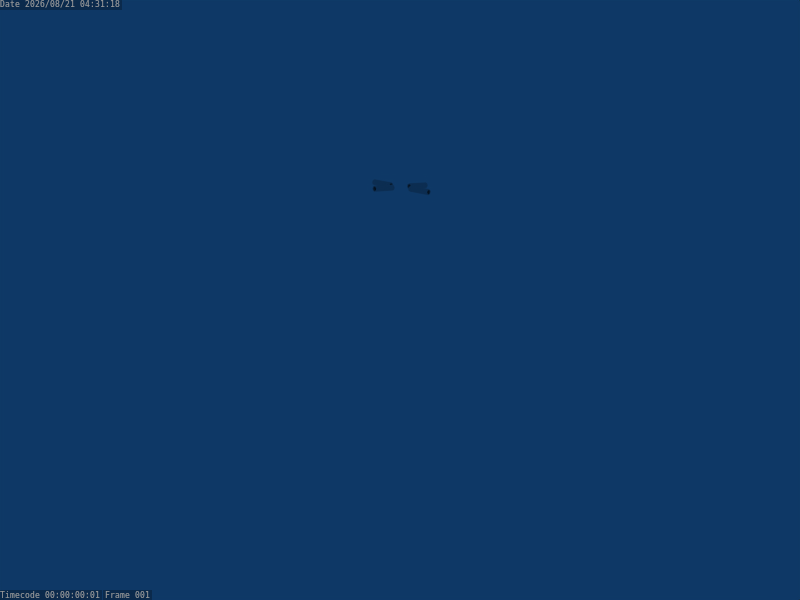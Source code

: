 # Source: fountain_007.blend  (saved by Blender 2.49.2; exported with 4.5.12 LTS)
import bpy
from mathutils import Matrix  # noqa: F401  (used for matrix-valued properties, if any)

bpy.ops.wm.read_factory_settings(use_empty=True)
scene = bpy.context.scene
scene.name = 'Scene'

# ---- collections
col_collection_1 = bpy.data.collections.new('Collection 1'); scene.collection.children.link(col_collection_1)
col_collection_1.hide_render = True
col_collection_1.hide_viewport = True
col_collection_2 = bpy.data.collections.new('Collection 2'); scene.collection.children.link(col_collection_2)
col_collection_3 = bpy.data.collections.new('Collection 3'); scene.collection.children.link(col_collection_3)
col_collection_3.hide_render = True
col_collection_3.hide_viewport = True
col_collection_4 = bpy.data.collections.new('Collection 4'); scene.collection.children.link(col_collection_4)
col_collection_4.hide_render = True
col_collection_4.hide_viewport = True
col_collection_5 = bpy.data.collections.new('Collection 5'); scene.collection.children.link(col_collection_5)
col_collection_5.hide_render = True
col_collection_5.hide_viewport = True
col_collection_11 = bpy.data.collections.new('Collection 11'); scene.collection.children.link(col_collection_11)
col_collection_11.hide_render = True
col_collection_11.hide_viewport = True

# ---- materials (node trees are filled in below, after node groups)
mat_material_001 = bpy.data.materials.new('Material.001')
mat_material_001.alpha_threshold = 0.0
mat_material_001.roughness = 0.5
mat_material_001.specular_intensity = 1.0
mat_material_001.line_color = (0.0, 0.0, 0.0, 1.0)
mat_material_004 = bpy.data.materials.new('Material.004')
mat_material_004.alpha_threshold = 0.0
mat_material_004.roughness = 0.5
mat_material_004.line_color = (0.0, 0.0, 0.0, 1.0)
mat_material = bpy.data.materials.new('Material')
mat_material.alpha_threshold = 0.0
mat_material.roughness = 0.5
mat_material.specular_intensity = 1.0
mat_material.line_color = (0.0, 0.0, 0.0, 1.0)
mat_material_003 = bpy.data.materials.new('Material.003')
mat_material_003.alpha_threshold = 0.0
mat_material_003.roughness = 0.5
mat_material_003.line_color = (0.0, 0.0, 0.0, 1.0)
mat_material_002 = bpy.data.materials.new('Material.002')
mat_material_002.alpha_threshold = 0.0
mat_material_002.roughness = 0.5
mat_material_002.specular_intensity = 1.0
mat_material_002.line_color = (0.0, 0.0, 0.0, 1.0)

# ---- material node trees

# ---- world
world_world = bpy.data.worlds.new('World'); scene.world = world_world
world_world.color = (0.05656, 0.2208, 0.4)
world_world.use_sun_shadow = False
world_world.sun_shadow_jitter_overblur = 0.0
world_world.cycles.sampling_method = 'MANUAL'
world_world.cycles.sample_map_resolution = 256

# ---- cameras
cam_camera = bpy.data.cameras.new('Camera')
cam_camera.passepartout_alpha = 0.2
cam_camera.clip_end = 100.0
cam_camera.lens = 35.0
cam_camera.ortho_scale = 7.314
cam_camera.show_safe_areas = True
cam_camera.dof.focus_distance = 0.0
cam_camera.dof.aperture_fstop = 128.0

# ---- lights
light_spot_001 = bpy.data.lights.new('Spot.001', 'SPOT')
light_spot_001.color = (0.9176, 0.9176, 0.6824)
light_spot_001.transmission_factor = 0.0
light_spot_001.cutoff_distance = 30.0
light_spot_001.use_shadow = False
light_spot_001.energy = 300.0
light_spot_001.shadow_buffer_clip_start = 1.001
light_spot_001.shadow_soft_size = 1.0
light_spot_001.shadow_maximum_resolution = 0.006
light_spot_001.use_absolute_resolution = True
light_spot_001.cycles.use_multiple_importance_sampling = False
light_spot = bpy.data.lights.new('Spot', 'SPOT')
light_spot.color = (0.9176, 0.9176, 0.6824)
light_spot.transmission_factor = 0.0
light_spot.cutoff_distance = 30.0
light_spot.energy = 125.0
light_spot.shadow_buffer_clip_start = 1.001
light_spot.shadow_soft_size = 1.0
light_spot.shadow_maximum_resolution = 0.006
light_spot.use_absolute_resolution = True
light_spot.spot_size = 0.8727
light_spot.cycles.use_multiple_importance_sampling = False

# ---- meshes
me_basin = bpy.data.meshes.new('basin')
me_basin.from_pydata([(-0.0004793, 2.234, 1.752), (-2.234, 4.953e-08, 1.752), (1.579, -1.579, 1.752), (1.579, 1.579, 1.752), (-0.0004788, -2.302, 1.828), (1.627, -1.628, 1.828), (2.302, -7.788e-08, 1.828), (-2.397, 5.133e-08, 1.828), (-0.0004789, -2.396, 1.828), (2.396, -8.2e-08, 1.828), (-0.0004789, -2.47, 1.752), (-0.0004789, -2.52, 1.651), (2.52, -8.754e-08, 1.651), (1.781, 1.782, 1.651), (-0.0004789, -2.52, 0.6313), (2.52, -8.754e-08, 0.6313), (-0.0004788, -2.189, 1.651), (-1.549, -1.548, 1.651), (-2.19, 4.92e-08, 1.651), (-1.549, 1.548, 1.651), (2.189, -7.26e-08, 1.651), (-1.549, -1.548, 0.6987), (-0.0004788, -2.189, 0.6987), (-2.19, 4.92e-08, 0.6987), (-0.0004793, 2.189, 0.6987), (1.548, 1.548, 0.6987), (-1.549, 1.548, 0.6987), (1.548, -1.548, 0.6987), (2.189, -7.26e-08, 0.6987), (-1.58, -1.579, 1.752), (-0.0004788, -2.234, 1.752), (-1.58, 1.579, 1.752), (2.233, -7.475e-08, 1.752), (-1.628, -1.628, 1.828), (-0.0004793, 2.302, 1.828), (-1.628, 1.628, 1.828), (-2.303, 5.02e-08, 1.828), (1.627, 1.628, 1.828), (-1.695, -1.695, 1.828), (-0.0004794, 2.396, 1.828), (-1.695, 1.695, 1.828), (1.694, 1.695, 1.828), (-1.747, -1.746, 1.752), (-0.0004794, 2.47, 1.752), (-1.747, 1.746, 1.752), (-2.47, 5.237e-08, 1.752), (1.746, -1.746, 1.752), (1.746, 1.746, 1.752), (2.469, -8.504e-08, 1.752), (-1.782, -1.782, 1.651), (-0.0004794, 2.52, 1.651), (-1.782, 1.782, 1.651), (-2.52, 5.267e-08, 1.651), (-0.0004794, 2.52, 0.6313), (1.781, 1.782, 0.6313), (-1.782, 1.782, 0.6313), (-2.52, 5.267e-08, 0.6313), (-1.782, -1.782, 0.6313), (1.781, -1.782, 0.6313), (1.548, 1.548, 1.651), (-0.0004793, 2.189, 1.651), (1.603, 1.604, 0.6313), (-0.0004793, 2.268, 0.6313), (-1.604, 1.604, 0.6313), (-2.268, 5.567e-08, 0.6313), (-1.604, -1.604, 0.6313), (2.268, -7.051e-08, 0.6313), (1.603, -1.604, 0.6313), (-0.0004789, -2.268, 0.6313), (1.603, 1.604, 0.3793), (-0.0004793, 2.268, 0.3793), (-1.604, 1.604, 0.3793), (-2.268, 5.567e-08, 0.3793), (-1.604, -1.604, 0.3793), (2.268, -7.051e-08, 0.3793), (1.603, -1.604, 0.3793), (-0.0004789, -2.268, 0.3793), (-0.03986, -8.465e-09, 0.665), (1.694, -1.695, 1.828), (1.548, -1.548, 1.651), (1.781, -1.782, 1.651)], [], [(53, 50, 13, 54), (53, 55, 51, 50), (55, 56, 52, 51), (56, 57, 49, 52), (57, 14, 11, 49), (14, 58, 80, 11), (58, 15, 12, 80), (54, 13, 12, 15), (17, 16, 22, 21), (18, 17, 21, 23), (60, 24, 25, 59), (60, 19, 26, 24), (19, 18, 23, 26), (16, 79, 27, 22), (79, 20, 28, 27), (59, 25, 28, 20), (54, 61, 62, 53), (55, 53, 62, 63), (56, 55, 63, 64), (57, 56, 64, 65), (15, 66, 61, 54), (15, 58, 67, 66), (58, 14, 68, 67), (14, 57, 65, 68), (61, 69, 70, 62), (63, 62, 70, 71), (64, 63, 71, 72), (65, 64, 72, 73), (66, 74, 69, 61), (66, 67, 75, 74), (67, 68, 76, 75), (68, 65, 73, 76), (24, 26, 77), (24, 77, 25), (25, 77, 28), (27, 28, 77), (22, 27, 77), (21, 22, 77), (23, 77, 26), (21, 77, 23), (34, 39, 40, 35), (0, 34, 35, 31), (34, 37, 41, 39), (0, 3, 37, 34), (8, 10, 46, 78), (8, 38, 42, 10), (7, 45, 42, 38), (7, 40, 44, 45), (39, 43, 44, 40), (39, 41, 47, 43), (9, 48, 47, 41), (9, 78, 46, 48), (4, 33, 38, 8), (7, 38, 33, 36), (35, 40, 7, 36), (6, 9, 41, 37), (6, 5, 78, 9), (4, 8, 78, 5), (3, 32, 6, 37), (6, 32, 2, 5), (4, 5, 2, 30), (4, 30, 29, 33), (1, 36, 33, 29), (35, 36, 1, 31), (10, 11, 80, 46), (12, 48, 46, 80), (12, 13, 47, 48), (13, 50, 43, 47), (43, 50, 51, 44), (44, 51, 52, 45), (42, 45, 52, 49), (11, 10, 42, 49), (16, 30, 2, 79), (16, 17, 29, 30), (1, 29, 17, 18), (1, 18, 19, 31), (0, 31, 19, 60), (0, 60, 59, 3), (3, 59, 20, 32), (20, 79, 2, 32)])
_uv = me_basin.uv_layers.new(name='UVTex_basin')
_uv.uv.foreach_set('vector', [0.7472, 0.7304, 0.7472, 0.665, 0.8708, 0.665, 0.8708, 0.7304, 0.7472, 0.7304, 0.6236, 0.7304, 0.6236, 0.665, 0.7472, 0.665, 0.6236, 0.7304, 0.5, 0.7304, 0.5, 0.665, 0.6236, 0.665, 0.5, 0.7304, 0.3764, 0.7304, 0.3764, 0.665, 0.5, 0.665, 0.3764, 0.7304, 0.2528, 0.7304, 0.2528, 0.665, 0.3764, 0.665, 0.2528, 0.7304, 0.1292, 0.7304, 0.1292, 0.665, 0.2528, 0.665, 0.1292, 0.7304, 0.005588, 0.7304, 0.005588, 0.665, 0.1292, 0.665, 0.8708, 0.7304, 0.8708, 0.665, 0.9944, 0.665, 0.9944, 0.7304, 0.3668, 0.8231, 0.2595, 0.8231, 0.2595, 0.762, 0.3668, 0.762, 0.4742, 0.8231, 0.3668, 0.8231, 0.3668, 0.762, 0.4742, 0.762, 0.689, 0.8231, 0.689, 0.762, 0.7964, 0.762, 0.7964, 0.8231, 0.689, 0.8231, 0.5816, 0.8231, 0.5816, 0.762, 0.689, 0.762, 0.5816, 0.8231, 0.4742, 0.8231, 0.4742, 0.762, 0.5816, 0.762, 0.2595, 0.8231, 0.1521, 0.8231, 0.1521, 0.7621, 0.2595, 0.762, 0.1521, 0.8231, 0.04471, 0.8231, 0.0447, 0.7621, 0.1521, 0.7621, 0.7964, 0.8231, 0.7964, 0.762, 0.9037, 0.762, 0.9037, 0.8231, 0.1158, 0.0665, 0.1284, 0.08126, 0.0447, 0.1896, 0.02855, 0.1825, 0.0, 0.3153, 0.02855, 0.1825, 0.0447, 0.1896, 0.01707, 0.3147, 0.03169, 0.4479, 0.0, 0.3153, 0.01707, 0.3147, 0.04649, 0.4405, 0.1231, 0.5624, 0.03169, 0.4479, 0.04649, 0.4405, 0.1354, 0.5472, 0.2487, 0.0, 0.2501, 0.02004, 0.1284, 0.08126, 0.1158, 0.0665, 0.6031, 0.5613, 0.4509, 0.6352, 0.4457, 0.6141, 0.5879, 0.5476, 0.4509, 0.6352, 0.2733, 0.6352, 0.2782, 0.6128, 0.4457, 0.6141, 0.2733, 0.6352, 0.1231, 0.5624, 0.1354, 0.5472, 0.2782, 0.6128, 0.1284, 0.08126, 0.1409, 0.09683, 0.05999, 0.1969, 0.0447, 0.1896, 0.01707, 0.3147, 0.0447, 0.1896, 0.05999, 0.1969, 0.03469, 0.3146, 0.04649, 0.4405, 0.01707, 0.3147, 0.03469, 0.3146, 0.06292, 0.4322, 0.1354, 0.5472, 0.04649, 0.4405, 0.06292, 0.4322, 0.1475, 0.531, 0.2501, 0.02004, 0.2588, 0.03716, 0.1409, 0.09683, 0.1284, 0.08126, 0.5879, 0.5476, 0.4457, 0.6141, 0.4406, 0.591, 0.5787, 0.5275, 0.4457, 0.6141, 0.2782, 0.6128, 0.2829, 0.5911, 0.4406, 0.591, 0.2782, 0.6128, 0.1354, 0.5472, 0.1475, 0.531, 0.2829, 0.5911, 0.2034, 0.5253, 0.0872, 0.4091, 0.2821, 0.3255, 0.2034, 0.5253, 0.2821, 0.3255, 0.3677, 0.5254, 0.3677, 0.5254, 0.2821, 0.3255, 0.484, 0.4092, 0.484, 0.2447, 0.484, 0.4091, 0.2821, 0.3255, 0.3678, 0.1285, 0.484, 0.2447, 0.2821, 0.3255, 0.2034, 0.1285, 0.3678, 0.1285, 0.2821, 0.3255, 0.08723, 0.2447, 0.2821, 0.3255, 0.0872, 0.4091, 0.2034, 0.1285, 0.2821, 0.3255, 0.08723, 0.2447, 0.9376, 0.4587, 0.9462, 0.4793, 0.7853, 0.4797, 0.7871, 0.4597, 0.9323, 0.4394, 0.9376, 0.4587, 0.7871, 0.4597, 0.7882, 0.4405, 0.8012, 0.3315, 0.9639, 0.3302, 0.9714, 0.3532, 0.7966, 0.3539, 0.8046, 0.3105, 0.9598, 0.3089, 0.9639, 0.3302, 0.8012, 0.3315, 0.2205, 0.9198, 0.2139, 0.896, 0.3983, 0.8959, 0.3969, 0.9193, 0.5707, 0.9106, 0.4186, 0.9111, 0.4145, 0.8901, 0.5742, 0.89, 0.977, 0.2236, 0.9836, 0.2472, 0.8, 0.2475, 0.8014, 0.2242, 0.9242, 0.9054, 0.7735, 0.9058, 0.7694, 0.8851, 0.9276, 0.885, 0.9462, 0.4793, 0.9522, 0.501, 0.784, 0.5011, 0.7853, 0.4797, 0.7966, 0.3539, 0.9714, 0.3532, 0.9762, 0.3773, 0.7926, 0.3775, 0.02205, 0.9218, 0.01548, 0.8981, 0.1991, 0.8979, 0.1977, 0.9212, 0.7488, 0.911, 0.5981, 0.9115, 0.594, 0.8907, 0.7523, 0.8906, 0.5667, 0.9301, 0.4251, 0.9311, 0.4186, 0.9111, 0.5707, 0.9106, 0.977, 0.2236, 0.8014, 0.2242, 0.806, 0.2017, 0.9695, 0.2004, 0.7816, 0.9251, 0.7735, 0.9058, 0.9242, 0.9054, 0.9225, 0.9242, 0.03144, 0.9443, 0.02205, 0.9218, 0.1977, 0.9212, 0.1957, 0.9431, 0.7448, 0.9303, 0.6045, 0.9314, 0.5981, 0.9115, 0.7488, 0.911, 0.2299, 0.9424, 0.2205, 0.9198, 0.3969, 0.9193, 0.3949, 0.9413, 0.1946, 0.964, 0.0372, 0.9654, 0.03144, 0.9443, 0.1957, 0.9431, 0.7448, 0.9303, 0.7439, 0.9482, 0.6094, 0.9494, 0.6045, 0.9314, 0.2299, 0.9424, 0.3949, 0.9413, 0.3938, 0.9623, 0.2357, 0.9636, 0.5667, 0.9301, 0.5637, 0.9483, 0.4287, 0.9496, 0.4251, 0.9311, 0.9638, 0.1794, 0.9695, 0.2004, 0.806, 0.2017, 0.8071, 0.1808, 0.7816, 0.9251, 0.9225, 0.9242, 0.9195, 0.9423, 0.7852, 0.9435, 0.2139, 0.896, 0.2097, 0.8715, 0.3989, 0.8715, 0.3983, 0.8959, 0.7528, 0.8697, 0.7523, 0.8906, 0.594, 0.8907, 0.5903, 0.8697, 0.01304, 0.8734, 0.2022, 0.8734, 0.1991, 0.8979, 0.01548, 0.8981, 0.9786, 0.402, 0.7894, 0.402, 0.7926, 0.3775, 0.9762, 0.3773, 0.9522, 0.501, 0.956, 0.5233, 0.7835, 0.5233, 0.784, 0.5011, 0.7694, 0.8851, 0.7658, 0.8641, 0.9281, 0.8641, 0.9276, 0.885, 0.8, 0.2475, 0.9836, 0.2472, 0.9861, 0.272, 0.7969, 0.272, 0.5747, 0.8689, 0.5742, 0.89, 0.4145, 0.8901, 0.4108, 0.8689, 0.2391, 0.984, 0.2357, 0.9636, 0.3938, 0.9623, 0.3934, 0.9827, 0.5617, 0.9658, 0.4305, 0.9672, 0.4287, 0.9496, 0.5637, 0.9483, 0.9638, 0.1794, 0.8071, 0.1808, 0.8095, 0.1605, 0.9618, 0.159, 0.9195, 0.9423, 0.9175, 0.9597, 0.7869, 0.9611, 0.7852, 0.9435, 0.9323, 0.4394, 0.7882, 0.4405, 0.7904, 0.4218, 0.9305, 0.4206, 0.8046, 0.3105, 0.8049, 0.2905, 0.9564, 0.2888, 0.9598, 0.3089, 0.1946, 0.964, 0.1922, 0.9845, 0.0392, 0.9859, 0.0372, 0.9654, 0.7418, 0.9656, 0.6112, 0.9669, 0.6094, 0.9494, 0.7439, 0.9482])
me_basin.materials.append(mat_material_001)
me_basin.use_remesh_preserve_volume = False
me_basin.use_remesh_preserve_attributes = False
me_basin.use_mirror_vertex_groups = False
me_basin.update()
me_pipes = bpy.data.meshes.new('pipes')
me_pipes.from_pydata([(1.728, 0.2149, 1.189), (1.718, 0.2401, 1.178), (1.709, 0.2652, 1.189), (1.705, 0.2756, 1.216), (1.709, 0.2652, 1.242), (1.718, 0.2401, 1.254), (1.728, 0.2149, 1.242), (1.731, 0.2045, 1.216), (1.427, 0.1033, 1.189), (1.418, 0.1285, 1.178), (1.408, 0.1536, 1.189), (1.405, 0.1641, 1.216), (1.408, 0.1536, 1.242), (1.418, 0.1285, 1.254), (1.427, 0.1033, 1.242), (1.431, 0.09287, 1.216), (1.725, 0.2221, 1.196), (1.424, 0.1105, 1.196), (1.418, 0.1285, 1.188), (1.718, 0.2401, 1.188), (1.411, 0.1465, 1.196), (1.712, 0.258, 1.196), (1.408, 0.1539, 1.216), (1.709, 0.2655, 1.216), (1.411, 0.1465, 1.235), (1.712, 0.258, 1.235), (1.418, 0.1285, 1.243), (1.718, 0.2401, 1.243), (1.424, 0.1105, 1.235), (1.725, 0.2221, 1.235), (1.427, 0.103, 1.216), (1.728, 0.2146, 1.216), (2.335, 0.4566, 1.216), (2.034, 0.345, 1.216), (2.332, 0.4641, 1.235), (2.031, 0.3525, 1.235), (2.325, 0.482, 1.243), (2.025, 0.3705, 1.243), (2.318, 0.5, 1.235), (2.018, 0.3885, 1.235), (2.316, 0.5075, 1.216), (2.015, 0.3959, 1.216), (2.318, 0.5, 1.196), (2.018, 0.3885, 1.196), (2.325, 0.482, 1.188), (2.025, 0.3705, 1.188), (2.031, 0.3525, 1.196), (2.332, 0.4641, 1.196), (2.038, 0.3349, 1.216), (2.034, 0.3453, 1.242), (2.025, 0.3705, 1.254), (2.015, 0.3956, 1.242), (2.011, 0.4061, 1.216), (2.015, 0.3956, 1.189), (2.025, 0.3705, 1.178), (2.034, 0.3453, 1.189), (2.338, 0.4465, 1.216), (2.334, 0.4569, 1.242), (2.325, 0.482, 1.254), (2.316, 0.5072, 1.242), (2.312, 0.5176, 1.216), (2.316, 0.5072, 1.189), (2.325, 0.482, 1.178), (2.334, 0.4569, 1.189), (1.711, 0.7744, 1.189), (1.686, 0.765, 1.178), (1.661, 0.7557, 1.189), (1.65, 0.7518, 1.216), (1.661, 0.7557, 1.242), (1.686, 0.765, 1.254), (1.711, 0.7744, 1.242), (1.721, 0.7782, 1.216), (1.823, 0.4738, 1.189), (1.797, 0.4645, 1.178), (1.772, 0.4551, 1.189), (1.762, 0.4513, 1.216), (1.772, 0.4551, 1.242), (1.797, 0.4645, 1.254), (1.823, 0.4738, 1.242), (1.833, 0.4777, 1.216), (1.704, 0.7717, 1.196), (1.815, 0.4712, 1.196), (1.797, 0.4645, 1.188), (1.686, 0.765, 1.188), (1.779, 0.4578, 1.196), (1.668, 0.7583, 1.196), (1.772, 0.455, 1.216), (1.66, 0.7556, 1.216), (1.779, 0.4578, 1.235), (1.668, 0.7583, 1.235), (1.797, 0.4645, 1.243), (1.686, 0.765, 1.243), (1.815, 0.4712, 1.235), (1.704, 0.7717, 1.235), (1.823, 0.4739, 1.216), (1.711, 0.7745, 1.216), (1.961, 0.1698, 1.216), (2.073, -0.1307, 1.216), (1.953, 0.1671, 1.235), (2.065, -0.1335, 1.235), (1.935, 0.1604, 1.243), (2.047, -0.1402, 1.243), (1.917, 0.1537, 1.235), (2.029, -0.1468, 1.235), (1.91, 0.1509, 1.216), (2.022, -0.1496, 1.216), (1.917, 0.1537, 1.196), (2.029, -0.1468, 1.196), (1.935, 0.1604, 1.188), (2.047, -0.1402, 1.188), (2.065, -0.1335, 1.196), (1.953, 0.1671, 1.196), (2.083, -0.127, 1.216), (2.072, -0.1308, 1.242), (2.047, -0.1402, 1.254), (2.022, -0.1495, 1.242), (2.011, -0.1534, 1.216), (2.022, -0.1495, 1.189), (2.047, -0.1402, 1.178), (2.072, -0.1308, 1.189), (1.971, 0.1736, 1.216), (1.961, 0.1697, 1.242), (1.935, 0.1604, 1.254), (1.91, 0.151, 1.242), (1.9, 0.1472, 1.216), (1.91, 0.151, 1.189), (1.935, 0.1604, 1.178), (1.961, 0.1697, 1.189)], [], [(0, 8, 9, 1), (1, 9, 10, 2), (2, 10, 11, 3), (3, 11, 12, 4), (4, 12, 13, 5), (5, 13, 14, 6), (6, 14, 15, 7), (8, 0, 7, 15), (19, 18, 17, 16), (21, 20, 18, 19), (23, 22, 20, 21), (25, 24, 22, 23), (27, 26, 24, 25), (29, 28, 26, 27), (31, 30, 28, 29), (30, 31, 16, 17), (11, 10, 20, 22), (5, 6, 29, 27), (7, 0, 16, 31), (9, 8, 17, 18), (1, 2, 21, 19), (6, 7, 31, 29), (13, 12, 24, 26), (8, 15, 30, 17), (4, 5, 27, 25), (10, 9, 18, 20), (2, 3, 23, 21), (12, 11, 22, 24), (0, 1, 19, 16), (14, 13, 26, 28), (15, 14, 28, 30), (3, 4, 25, 23), (60, 59, 38, 40), (48, 49, 35, 33), (49, 50, 37, 35), (63, 62, 44, 47), (51, 52, 41, 39), (61, 60, 40, 42), (53, 54, 45, 43), (59, 58, 36, 38), (55, 48, 33, 46), (50, 51, 39, 37), (57, 56, 32, 34), (62, 61, 42, 44), (54, 55, 46, 45), (56, 63, 47, 32), (58, 57, 34, 36), (52, 53, 43, 41), (33, 32, 47, 46), (32, 33, 35, 34), (34, 35, 37, 36), (36, 37, 39, 38), (38, 39, 41, 40), (40, 41, 43, 42), (42, 43, 45, 44), (44, 45, 46, 47), (55, 63, 56, 48), (57, 49, 48, 56), (58, 50, 49, 57), (59, 51, 50, 58), (60, 52, 51, 59), (61, 53, 52, 60), (62, 54, 53, 61), (63, 55, 54, 62), (64, 72, 73, 65), (65, 73, 74, 66), (66, 74, 75, 67), (67, 75, 76, 68), (68, 76, 77, 69), (69, 77, 78, 70), (70, 78, 79, 71), (72, 64, 71, 79), (83, 82, 81, 80), (85, 84, 82, 83), (87, 86, 84, 85), (89, 88, 86, 87), (91, 90, 88, 89), (93, 92, 90, 91), (95, 94, 92, 93), (94, 95, 80, 81), (75, 74, 84, 86), (69, 70, 93, 91), (71, 64, 80, 95), (73, 72, 81, 82), (65, 66, 85, 83), (70, 71, 95, 93), (77, 76, 88, 90), (72, 79, 94, 81), (68, 69, 91, 89), (74, 73, 82, 84), (66, 67, 87, 85), (76, 75, 86, 88), (64, 65, 83, 80), (78, 77, 90, 92), (79, 78, 92, 94), (67, 68, 89, 87), (124, 123, 102, 104), (112, 113, 99, 97), (113, 114, 101, 99), (127, 126, 108, 111), (115, 116, 105, 103), (125, 124, 104, 106), (117, 118, 109, 107), (123, 122, 100, 102), (119, 112, 97, 110), (114, 115, 103, 101), (121, 120, 96, 98), (126, 125, 106, 108), (118, 119, 110, 109), (120, 127, 111, 96), (122, 121, 98, 100), (116, 117, 107, 105), (97, 96, 111, 110), (96, 97, 99, 98), (98, 99, 101, 100), (100, 101, 103, 102), (102, 103, 105, 104), (104, 105, 107, 106), (106, 107, 109, 108), (108, 109, 110, 111), (119, 127, 120, 112), (121, 113, 112, 120), (122, 114, 113, 121), (123, 115, 114, 122), (124, 116, 115, 123), (125, 117, 116, 124), (126, 118, 117, 125), (127, 119, 118, 126)])
_uv = me_pipes.uv_layers.new(name='pipes')
_uv.uv.foreach_set('vector', [0.5532, 0.6871, 0.5542, 0.3702, 0.579, 0.3702, 0.578, 0.6871, 0.578, 0.6871, 0.579, 0.3702, 0.6067, 0.3703, 0.6058, 0.6872, 0.2844, 0.3717, 0.2834, 0.05482, 0.31, 0.05474, 0.311, 0.3716, 0.311, 0.3716, 0.31, 0.05474, 0.3365, 0.05466, 0.3375, 0.3716, 0.3375, 0.3719, 0.3365, 0.6888, 0.3117, 0.6887, 0.3127, 0.3718, 0.3127, 0.3718, 0.3117, 0.6887, 0.2839, 0.6886, 0.2849, 0.3717, 0.2284, 0.05466, 0.2294, 0.3716, 0.2029, 0.3716, 0.2019, 0.05474, 0.1763, 0.3717, 0.1753, 0.05482, 0.2019, 0.05474, 0.2029, 0.3716, 0.8743, 0.3702, 0.8734, 0.6871, 0.8556, 0.6871, 0.8566, 0.3702, 0.8942, 0.3703, 0.8932, 0.6872, 0.8734, 0.6871, 0.8743, 0.3702, 0.7197, 0.3702, 0.7206, 0.6871, 0.7017, 0.6872, 0.7007, 0.3703, 0.7386, 0.3702, 0.7396, 0.6871, 0.7206, 0.6871, 0.7197, 0.3702, 0.8369, 0.6871, 0.8379, 0.3702, 0.8556, 0.3703, 0.8547, 0.6872, 0.8171, 0.6871, 0.818, 0.3702, 0.8379, 0.3702, 0.8369, 0.6871, 0.4797, 0.6887, 0.4807, 0.3718, 0.4996, 0.3718, 0.4987, 0.6887, 0.4807, 0.3718, 0.4797, 0.6887, 0.4607, 0.6886, 0.4617, 0.3717, 0.5735, 0.7566, 0.5532, 0.7363, 0.5631, 0.7322, 0.5776, 0.7467, 0.1703, 0.7581, 0.1416, 0.7581, 0.1457, 0.7483, 0.1662, 0.7483, 0.1213, 0.7378, 0.1213, 0.7091, 0.1312, 0.7132, 0.1312, 0.7337, 0.5532, 0.7075, 0.5735, 0.6872, 0.5776, 0.6971, 0.5631, 0.7116, 0.1416, 0.6888, 0.1703, 0.6888, 0.1662, 0.6987, 0.1457, 0.6987, 0.1416, 0.7581, 0.1213, 0.7378, 0.1312, 0.7337, 0.1457, 0.7483, 0.6225, 0.7363, 0.6022, 0.7566, 0.5981, 0.7467, 0.6127, 0.7322, 0.5735, 0.6872, 0.6022, 0.6872, 0.5981, 0.6971, 0.5776, 0.6971, 0.1906, 0.7378, 0.1703, 0.7581, 0.1662, 0.7483, 0.1808, 0.7337, 0.5532, 0.7363, 0.5532, 0.7075, 0.5631, 0.7116, 0.5631, 0.7322, 0.1703, 0.6888, 0.1906, 0.7091, 0.1808, 0.7132, 0.1662, 0.6987, 0.6022, 0.7566, 0.5735, 0.7566, 0.5776, 0.7467, 0.5981, 0.7467, 0.1213, 0.7091, 0.1416, 0.6888, 0.1457, 0.6987, 0.1312, 0.7132, 0.6225, 0.7075, 0.6225, 0.7363, 0.6127, 0.7322, 0.6127, 0.7116, 0.6022, 0.6872, 0.6225, 0.7075, 0.6127, 0.7116, 0.5981, 0.6971, 0.1906, 0.7091, 0.1906, 0.7378, 0.1808, 0.7337, 0.1808, 0.7132, 0.3533, 0.7091, 0.3533, 0.7378, 0.3434, 0.7337, 0.3434, 0.7132, 0.481, 0.6887, 0.5098, 0.6887, 0.5057, 0.6986, 0.4851, 0.6986, 0.5098, 0.6887, 0.5301, 0.7091, 0.5202, 0.7131, 0.5057, 0.6986, 0.2839, 0.7091, 0.3043, 0.6888, 0.3084, 0.6987, 0.2938, 0.7132, 0.5301, 0.7378, 0.5098, 0.7581, 0.5057, 0.7482, 0.5202, 0.7337, 0.333, 0.6888, 0.3533, 0.7091, 0.3434, 0.7132, 0.3289, 0.6987, 0.481, 0.7581, 0.4607, 0.7378, 0.4706, 0.7337, 0.4851, 0.7482, 0.3533, 0.7378, 0.333, 0.7581, 0.3289, 0.7483, 0.3434, 0.7337, 0.4607, 0.7091, 0.481, 0.6887, 0.4851, 0.6986, 0.4706, 0.7131, 0.5301, 0.7091, 0.5301, 0.7378, 0.5202, 0.7337, 0.5202, 0.7131, 0.3043, 0.7581, 0.2839, 0.7378, 0.2938, 0.7337, 0.3084, 0.7483, 0.3043, 0.6888, 0.333, 0.6888, 0.3289, 0.6987, 0.3084, 0.6987, 0.4607, 0.7378, 0.4607, 0.7091, 0.4706, 0.7131, 0.4706, 0.7337, 0.2839, 0.7378, 0.2839, 0.7091, 0.2938, 0.7132, 0.2938, 0.7337, 0.333, 0.7581, 0.3043, 0.7581, 0.3084, 0.7483, 0.3289, 0.7483, 0.5098, 0.7581, 0.481, 0.7581, 0.4851, 0.7482, 0.5057, 0.7482, 0.08719, 0.3718, 0.08622, 0.6887, 0.06724, 0.6886, 0.06822, 0.3717, 0.08622, 0.6887, 0.08719, 0.3718, 0.1062, 0.3718, 0.1052, 0.6887, 0.7785, 0.6871, 0.7795, 0.3702, 0.7994, 0.3702, 0.7984, 0.6871, 0.7984, 0.6871, 0.7994, 0.3702, 0.8171, 0.3703, 0.8161, 0.6872, 0.3754, 0.3717, 0.3764, 0.6886, 0.3574, 0.6887, 0.3565, 0.3718, 0.3565, 0.3718, 0.3574, 0.6887, 0.3385, 0.6887, 0.3375, 0.3718, 0.9328, 0.3703, 0.9318, 0.6872, 0.9119, 0.6871, 0.9129, 0.3702, 0.9129, 0.3702, 0.9119, 0.6871, 0.8942, 0.6871, 0.8952, 0.3702, 0.2294, 0.3716, 0.2304, 0.05466, 0.2569, 0.05474, 0.2559, 0.3716, 0.2834, 0.05482, 0.2825, 0.3717, 0.2559, 0.3716, 0.2569, 0.05474, 0.1501, 0.3718, 0.1491, 0.6887, 0.1213, 0.6886, 0.1223, 0.3717, 0.1748, 0.3719, 0.1739, 0.6888, 0.1491, 0.6887, 0.1501, 0.3718, 0.364, 0.3716, 0.365, 0.05474, 0.3915, 0.05482, 0.3906, 0.3717, 0.3375, 0.3716, 0.3385, 0.05466, 0.365, 0.05474, 0.364, 0.3716, 0.5244, 0.6871, 0.5254, 0.3702, 0.5532, 0.3703, 0.5522, 0.6872, 0.4996, 0.6871, 0.5006, 0.3702, 0.5254, 0.3702, 0.5244, 0.6871, 0.6077, 0.05482, 0.6068, 0.3687, 0.5802, 0.3702, 0.5812, 0.05624, 0.5812, 0.05624, 0.5802, 0.3702, 0.5537, 0.3686, 0.5546, 0.05466, 0.06724, 0.3716, 0.06822, 0.05466, 0.09476, 0.05474, 0.09378, 0.3716, 0.09378, 0.3716, 0.09476, 0.05474, 0.1213, 0.05482, 0.1203, 0.3717, 0.6618, 0.05624, 0.6608, 0.3702, 0.6343, 0.3686, 0.6352, 0.05466, 0.6352, 0.05466, 0.6343, 0.3686, 0.6077, 0.37, 0.6087, 0.05608, 0.4446, 0.05466, 0.4456, 0.3716, 0.4191, 0.3716, 0.4181, 0.05474, 0.3925, 0.3717, 0.3915, 0.05482, 0.4181, 0.05474, 0.4191, 0.3716, 0.7595, 0.05579, 0.7586, 0.3697, 0.7396, 0.3686, 0.7405, 0.05466, 0.7785, 0.05477, 0.7775, 0.3687, 0.7586, 0.3697, 0.7595, 0.05579, 0.2327, 0.3718, 0.2337, 0.6887, 0.2147, 0.6887, 0.2138, 0.3718, 0.2517, 0.3717, 0.2527, 0.6886, 0.2337, 0.6887, 0.2327, 0.3718, 0.6817, 0.05466, 0.6807, 0.3686, 0.6618, 0.3696, 0.6627, 0.05567, 0.7007, 0.05579, 0.6997, 0.3697, 0.6807, 0.3686, 0.6817, 0.05466, 0.1938, 0.6887, 0.1948, 0.3718, 0.2138, 0.3718, 0.2128, 0.6887, 0.1948, 0.3718, 0.1938, 0.6887, 0.1748, 0.6886, 0.1758, 0.3717, 0.7311, 0.7362, 0.7108, 0.7565, 0.7067, 0.7467, 0.7212, 0.7321, 0.7802, 0.6872, 0.8005, 0.7075, 0.7906, 0.7116, 0.7761, 0.6971, 0.8005, 0.7362, 0.7802, 0.7565, 0.7761, 0.7467, 0.7906, 0.7321, 0.6821, 0.7565, 0.6618, 0.7362, 0.6716, 0.7321, 0.6862, 0.7467, 0.7514, 0.7565, 0.7311, 0.7362, 0.741, 0.7321, 0.7555, 0.7467, 0.8005, 0.7075, 0.8005, 0.7362, 0.7906, 0.7321, 0.7906, 0.7116, 0.7108, 0.6872, 0.7311, 0.7075, 0.7212, 0.7116, 0.7067, 0.6971, 0.6618, 0.7362, 0.6618, 0.7075, 0.6716, 0.7116, 0.6716, 0.7321, 0.7514, 0.6872, 0.7802, 0.6872, 0.7761, 0.6971, 0.7555, 0.6971, 0.7108, 0.7565, 0.6821, 0.7565, 0.6862, 0.7467, 0.7067, 0.7467, 0.7311, 0.7362, 0.7311, 0.7075, 0.741, 0.7116, 0.741, 0.7321, 0.7311, 0.7075, 0.7311, 0.7362, 0.7212, 0.7321, 0.7212, 0.7116, 0.7802, 0.7565, 0.7514, 0.7565, 0.7555, 0.7467, 0.7761, 0.7467, 0.6821, 0.6872, 0.7108, 0.6872, 0.7067, 0.6971, 0.6862, 0.6971, 0.6618, 0.7075, 0.6821, 0.6872, 0.6862, 0.6971, 0.6716, 0.7116, 0.7311, 0.7075, 0.7514, 0.6872, 0.7555, 0.6971, 0.741, 0.7116, 0.2341, 0.6887, 0.2628, 0.6887, 0.2587, 0.6986, 0.2382, 0.6986, 0.3764, 0.7091, 0.3967, 0.6887, 0.4008, 0.6986, 0.3863, 0.7131, 0.3967, 0.6887, 0.4255, 0.6887, 0.4214, 0.6986, 0.4008, 0.6986, 0.2341, 0.7581, 0.2138, 0.7378, 0.2236, 0.7337, 0.2382, 0.7482, 0.4458, 0.7091, 0.4458, 0.7378, 0.4359, 0.7337, 0.4359, 0.7131, 0.2138, 0.7091, 0.2341, 0.6887, 0.2382, 0.6986, 0.2236, 0.7131, 0.4255, 0.7581, 0.3967, 0.7581, 0.4008, 0.7482, 0.4214, 0.7482, 0.2628, 0.6887, 0.2831, 0.7091, 0.2732, 0.7131, 0.2587, 0.6986, 0.3764, 0.7378, 0.3764, 0.7091, 0.3863, 0.7131, 0.3863, 0.7337, 0.4255, 0.6887, 0.4458, 0.7091, 0.4359, 0.7131, 0.4214, 0.6986, 0.2831, 0.7378, 0.2628, 0.7581, 0.2587, 0.7482, 0.2732, 0.7337, 0.2138, 0.7378, 0.2138, 0.7091, 0.2236, 0.7131, 0.2236, 0.7337, 0.3967, 0.7581, 0.3764, 0.7378, 0.3863, 0.7337, 0.4008, 0.7482, 0.2628, 0.7581, 0.2341, 0.7581, 0.2382, 0.7482, 0.2587, 0.7482, 0.2831, 0.7091, 0.2831, 0.7378, 0.2732, 0.7337, 0.2732, 0.7131, 0.4458, 0.7378, 0.4255, 0.7581, 0.4214, 0.7482, 0.4359, 0.7337, 0.4266, 0.3718, 0.4257, 0.6887, 0.4067, 0.6886, 0.4076, 0.3717, 0.4257, 0.6887, 0.4266, 0.3718, 0.4456, 0.3718, 0.4446, 0.6887, 0.7396, 0.05579, 0.7386, 0.3697, 0.7197, 0.3686, 0.7206, 0.05466, 0.7206, 0.05466, 0.7197, 0.3686, 0.7007, 0.3696, 0.7016, 0.05567, 0.6997, 0.3702, 0.7007, 0.6871, 0.6817, 0.6871, 0.6807, 0.3702, 0.6807, 0.3702, 0.6817, 0.6871, 0.6627, 0.6872, 0.6618, 0.3703, 0.7785, 0.3703, 0.7776, 0.6842, 0.7586, 0.6852, 0.7595, 0.3713, 0.7595, 0.3713, 0.7586, 0.6852, 0.7396, 0.6841, 0.7406, 0.3702, 0.4466, 0.3717, 0.4456, 0.05482, 0.4721, 0.05474, 0.4731, 0.3716, 0.4987, 0.05466, 0.4996, 0.3716, 0.4731, 0.3716, 0.4721, 0.05474, 0.6352, 0.3702, 0.6343, 0.6841, 0.6077, 0.6855, 0.6087, 0.3716, 0.6618, 0.3718, 0.6608, 0.6857, 0.6343, 0.6841, 0.6352, 0.3702, 0.1478, 0.3716, 0.1488, 0.05474, 0.1753, 0.05482, 0.1744, 0.3717, 0.1213, 0.3716, 0.1223, 0.05466, 0.1488, 0.05474, 0.1478, 0.3716, 0.5271, 0.05624, 0.5262, 0.3702, 0.4996, 0.3686, 0.5006, 0.05466, 0.5537, 0.05482, 0.5527, 0.3687, 0.5262, 0.3702, 0.5271, 0.05624])
me_pipes.materials.append(mat_material_004)
me_pipes.use_remesh_preserve_volume = False
me_pipes.use_remesh_preserve_attributes = False
me_pipes.use_mirror_vertex_groups = False
me_pipes.update()
me_wter_level = bpy.data.meshes.new('wter_level')
me_wter_level.from_pydata([(1.612, 1.502, 0.0), (2.276, -0.1013, 0.0), (1.612, -1.705, 0.0), (0.00844, -2.369, 0.0), (-1.595, -1.705, 0.0), (-2.259, -0.1013, 0.0), (-1.595, 1.502, 0.0), (0.00844, 2.166, 0.0), (0.00844, -0.1013, 0.0)], [], [(0, 7, 8), (0, 8, 1), (1, 8, 2), (2, 8, 3), (3, 8, 4), (4, 8, 5), (5, 8, 6), (6, 8, 7)])
me_wter_level.polygons.foreach_set('use_smooth', [True] * 8)
me_wter_level.materials.append(mat_material)
me_wter_level.use_remesh_preserve_volume = False
me_wter_level.use_remesh_preserve_attributes = False
me_wter_level.use_mirror_vertex_groups = False
me_wter_level.update()
me_ball = bpy.data.meshes.new('ball')
me_ball.from_pydata([(0.1051, 0.0209, -0.5314), (0.1942, 0.03863, -0.4708), (0.2537, 0.05047, -0.3799), (0.2746, 0.05463, -0.2728), (0.2537, 0.05047, -0.1656), (0.1942, 0.03863, -0.07477), (0.1051, 0.0209, -0.01408), (0.09899, 0.04101, -0.01408), (0.1829, 0.07577, -0.07477), (0.239, 0.099, -0.1656), (0.2587, 0.1072, -0.2728), (0.239, 0.099, -0.3799), (0.1829, 0.07577, -0.4708), (0.09899, 0.04101, -0.5314), (0.08909, 0.05953, -0.5314), (0.1646, 0.11, -0.4708), (0.2151, 0.1437, -0.3799), (0.2328, 0.1556, -0.2728), (0.2151, 0.1437, -0.1656), (0.1646, 0.11, -0.07477), (0.08909, 0.05953, -0.01408), (0.07577, 0.07577, -0.01408), (0.14, 0.14, -0.07477), (0.1829, 0.1829, -0.1656), (0.198, 0.198, -0.2728), (0.1829, 0.1829, -0.3799), (0.14, 0.14, -0.4708), (0.07577, 0.07577, -0.5314), (0.05953, 0.08909, -0.5314), (0.11, 0.1646, -0.4708), (0.1437, 0.2151, -0.3799), (0.1556, 0.2328, -0.2728), (0.1437, 0.2151, -0.1656), (0.11, 0.1646, -0.07477), (0.05953, 0.08909, -0.01408), (0.04101, 0.099, -0.01408), (0.07577, 0.1829, -0.07477), (0.09899, 0.239, -0.1656), (0.1072, 0.2587, -0.2728), (0.09899, 0.239, -0.3799), (0.07577, 0.1829, -0.4708), (0.04101, 0.099, -0.5314), (0.0209, 0.1051, -0.5314), (0.03863, 0.1942, -0.4708), (0.05047, 0.2537, -0.3799), (0.05463, 0.2746, -0.2728), (0.05047, 0.2537, -0.1656), (0.03863, 0.1942, -0.07477), (0.0209, 0.1051, -0.01408), (1.953e-08, 0.1072, -0.01408), (1.066e-08, 0.198, -0.07477), (1.874e-09, 0.2587, -0.1656), (1.914e-08, 0.28, -0.2728), (1.874e-09, 0.2587, -0.3799), (1.066e-08, 0.198, -0.4708), (1.464e-08, 0.1072, -0.5314), (-0.0209, 0.1051, -0.5314), (-0.03863, 0.1942, -0.4708), (-0.05047, 0.2537, -0.3799), (-0.05463, 0.2746, -0.2728), (-0.05047, 0.2537, -0.1656), (-0.03863, 0.1942, -0.07477), (-0.0209, 0.1051, -0.01408), (-0.04101, 0.099, -0.01408), (-0.07577, 0.1829, -0.07477), (-0.09899, 0.239, -0.1656), (-0.1072, 0.2587, -0.2728), (-0.09899, 0.239, -0.3799), (-0.07577, 0.1829, -0.4708), (-0.04101, 0.099, -0.5314), (-0.05953, 0.08909, -0.5314), (-0.11, 0.1646, -0.4708), (-0.1437, 0.2151, -0.3799), (-0.1556, 0.2328, -0.2728), (-0.1437, 0.2151, -0.1656), (-0.11, 0.1646, -0.07477), (-0.05953, 0.08909, -0.01408), (-0.07577, 0.07577, -0.01408), (-0.14, 0.14, -0.07477), (-0.1829, 0.1829, -0.1656), (-0.198, 0.198, -0.2728), (-0.1829, 0.1829, -0.3799), (-0.14, 0.14, -0.4708), (-0.07577, 0.07577, -0.5314), (-0.08909, 0.05953, -0.5314), (-0.1646, 0.11, -0.4708), (-0.2151, 0.1437, -0.3799), (-0.2328, 0.1556, -0.2728), (-0.2151, 0.1437, -0.1656), (-0.1646, 0.11, -0.07477), (-0.08909, 0.05953, -0.01408), (-0.09899, 0.04101, -0.01408), (-0.1829, 0.07577, -0.07477), (-0.239, 0.09899, -0.1656), (-0.2587, 0.1072, -0.2728), (-0.239, 0.09899, -0.3799), (-0.1829, 0.07577, -0.4708), (-0.09899, 0.04101, -0.5314), (-0.1051, 0.0209, -0.5314), (-0.1942, 0.03863, -0.4708), (-0.2537, 0.05047, -0.3799), (-0.2746, 0.05463, -0.2728), (-0.2537, 0.05047, -0.1656), (-0.1942, 0.03863, -0.07477), (-0.1051, 0.0209, -0.01408), (-0.1072, 8.723e-08, -0.01408), (-0.198, 8.529e-08, -0.07477), (-0.2587, 5.93e-08, -0.1656), (-0.28, 7.331e-08, -0.2728), (-0.2587, 5.93e-08, -0.3799), (-0.198, 8.529e-08, -0.4708), (-0.1072, 7.988e-08, -0.5314), (-0.1051, -0.0209, -0.5314), (-0.1942, -0.03863, -0.4708), (-0.2537, -0.05047, -0.3799), (-0.2746, -0.05463, -0.2728), (-0.2537, -0.05047, -0.1656), (-0.1942, -0.03863, -0.07477), (-0.1051, -0.0209, -0.01408), (-0.09899, -0.041, -0.01408), (-0.1829, -0.07577, -0.07477), (-0.239, -0.09899, -0.1656), (-0.2587, -0.1072, -0.2728), (-0.239, -0.09899, -0.3799), (-0.1829, -0.07577, -0.4708), (-0.09899, -0.041, -0.5314), (-0.08909, -0.05953, -0.5314), (-0.1646, -0.11, -0.4708), (-0.2151, -0.1437, -0.3799), (-0.2328, -0.1556, -0.2728), (-0.2151, -0.1437, -0.1656), (-0.1646, -0.11, -0.07477), (-0.08909, -0.05953, -0.01408), (-0.07577, -0.07577, -0.01408), (-0.14, -0.14, -0.07477), (-0.1829, -0.1829, -0.1656), (-0.198, -0.198, -0.2728), (-0.1829, -0.1829, -0.3799), (-0.14, -0.14, -0.4708), (-0.07577, -0.07577, -0.5314), (3.084e-09, 6.447e-08, -0.5528), (-0.05953, -0.08909, -0.5314), (-0.11, -0.1646, -0.4708), (-0.1437, -0.2151, -0.3799), (-0.1556, -0.2328, -0.2728), (-0.1437, -0.2151, -0.1656), (-0.11, -0.1646, -0.07477), (-0.05953, -0.08909, -0.01408), (-0.041, -0.09899, -0.01408), (-0.07577, -0.1829, -0.07477), (-0.09899, -0.239, -0.1656), (-0.1072, -0.2587, -0.2728), (-0.09899, -0.239, -0.3799), (-0.07577, -0.1829, -0.4708), (-0.041, -0.09899, -0.5314), (-0.0209, -0.1051, -0.5314), (-0.03863, -0.1942, -0.4708), (-0.05047, -0.2537, -0.3799), (-0.05463, -0.2746, -0.2728), (-0.05047, -0.2537, -0.1656), (-0.03863, -0.1942, -0.07477), (-0.0209, -0.1051, -0.01408), (2.657e-08, 9.962e-08, 0.007237), (4.185e-08, -0.1072, -0.01408), (4.751e-08, -0.198, -0.07477), (8.41e-08, -0.2587, -0.1656), (6.851e-08, -0.28, -0.2728), (8.41e-08, -0.2587, -0.3799), (4.751e-08, -0.198, -0.4708), (5.412e-08, -0.1072, -0.5314), (0.0209, -0.1051, -0.5314), (0.03863, -0.1942, -0.4708), (0.05047, -0.2537, -0.3799), (0.05463, -0.2746, -0.2728), (0.05047, -0.2537, -0.1656), (0.03863, -0.1942, -0.07477), (0.0209, -0.1051, -0.01408), (0.04101, -0.09899, -0.01408), (0.07577, -0.1829, -0.07477), (0.09899, -0.239, -0.1656), (0.1072, -0.2587, -0.2728), (0.09899, -0.239, -0.3799), (0.07577, -0.1829, -0.4708), (0.04101, -0.09899, -0.5314), (0.05953, -0.08909, -0.5314), (0.11, -0.1646, -0.4708), (0.1437, -0.2151, -0.3799), (0.1556, -0.2328, -0.2728), (0.1437, -0.2151, -0.1656), (0.11, -0.1646, -0.07477), (0.05953, -0.08909, -0.01408), (0.07577, -0.07577, -0.01408), (0.14, -0.14, -0.07477), (0.1829, -0.1829, -0.1656), (0.198, -0.198, -0.2728), (0.1829, -0.1829, -0.3799), (0.14, -0.14, -0.4708), (0.07577, -0.07577, -0.5314), (0.08909, -0.05953, -0.5314), (0.1646, -0.11, -0.4708), (0.2151, -0.1437, -0.3799), (0.2328, -0.1556, -0.2728), (0.2151, -0.1437, -0.1656), (0.1646, -0.11, -0.07477), (0.08909, -0.05953, -0.01408), (0.09899, -0.041, -0.01408), (0.1829, -0.07577, -0.07477), (0.239, -0.09899, -0.1656), (0.2587, -0.1072, -0.2728), (0.239, -0.09899, -0.3799), (0.1829, -0.07577, -0.4708), (0.09899, -0.041, -0.5314), (0.1051, -0.0209, -0.5314), (0.1942, -0.03863, -0.4708), (0.2537, -0.05047, -0.3799), (0.2746, -0.05463, -0.2728), (0.2537, -0.05047, -0.1656), (0.1942, -0.03863, -0.07477), (0.1051, -0.0209, -0.01408), (0.1072, 1.121e-07, -0.01408), (0.198, 1.304e-07, -0.07477), (0.2587, 1.695e-07, -0.1656), (0.28, 1.645e-07, -0.2728), (0.2587, 1.695e-07, -0.3799), (0.198, 1.304e-07, -0.4708), (0.1072, 1.387e-07, -0.5314)], [], [(140, 0, 225), (225, 0, 1, 224), (224, 1, 2, 223), (223, 2, 3, 222), (222, 3, 4, 221), (221, 4, 5, 220), (220, 5, 6, 219), (219, 6, 162), (6, 7, 162), (5, 8, 7, 6), (4, 9, 8, 5), (3, 10, 9, 4), (2, 11, 10, 3), (1, 12, 11, 2), (0, 13, 12, 1), (13, 0, 140), (140, 14, 13), (13, 14, 15, 12), (12, 15, 16, 11), (11, 16, 17, 10), (10, 17, 18, 9), (9, 18, 19, 8), (8, 19, 20, 7), (7, 20, 162), (20, 21, 162), (19, 22, 21, 20), (18, 23, 22, 19), (17, 24, 23, 18), (16, 25, 24, 17), (15, 26, 25, 16), (14, 27, 26, 15), (140, 27, 14), (140, 28, 27), (27, 28, 29, 26), (26, 29, 30, 25), (25, 30, 31, 24), (24, 31, 32, 23), (23, 32, 33, 22), (22, 33, 34, 21), (21, 34, 162), (34, 35, 162), (33, 36, 35, 34), (32, 37, 36, 33), (31, 38, 37, 32), (30, 39, 38, 31), (29, 40, 39, 30), (28, 41, 40, 29), (140, 41, 28), (140, 42, 41), (41, 42, 43, 40), (40, 43, 44, 39), (39, 44, 45, 38), (38, 45, 46, 37), (37, 46, 47, 36), (36, 47, 48, 35), (35, 48, 162), (48, 49, 162), (47, 50, 49, 48), (46, 51, 50, 47), (45, 52, 51, 46), (44, 53, 52, 45), (43, 54, 53, 44), (42, 55, 54, 43), (140, 55, 42), (140, 56, 55), (55, 56, 57, 54), (54, 57, 58, 53), (53, 58, 59, 52), (52, 59, 60, 51), (51, 60, 61, 50), (50, 61, 62, 49), (49, 62, 162), (62, 63, 162), (61, 64, 63, 62), (60, 65, 64, 61), (59, 66, 65, 60), (58, 67, 66, 59), (57, 68, 67, 58), (56, 69, 68, 57), (140, 69, 56), (140, 70, 69), (69, 70, 71, 68), (68, 71, 72, 67), (67, 72, 73, 66), (66, 73, 74, 65), (65, 74, 75, 64), (64, 75, 76, 63), (63, 76, 162), (76, 77, 162), (75, 78, 77, 76), (74, 79, 78, 75), (73, 80, 79, 74), (72, 81, 80, 73), (71, 82, 81, 72), (70, 83, 82, 71), (140, 83, 70), (140, 84, 83), (83, 84, 85, 82), (82, 85, 86, 81), (81, 86, 87, 80), (80, 87, 88, 79), (79, 88, 89, 78), (78, 89, 90, 77), (77, 90, 162), (90, 91, 162), (89, 92, 91, 90), (88, 93, 92, 89), (87, 94, 93, 88), (86, 95, 94, 87), (85, 96, 95, 86), (84, 97, 96, 85), (140, 97, 84), (140, 98, 97), (97, 98, 99, 96), (96, 99, 100, 95), (95, 100, 101, 94), (94, 101, 102, 93), (93, 102, 103, 92), (92, 103, 104, 91), (91, 104, 162), (104, 105, 162), (103, 106, 105, 104), (102, 107, 106, 103), (101, 108, 107, 102), (100, 109, 108, 101), (99, 110, 109, 100), (98, 111, 110, 99), (140, 111, 98), (140, 112, 111), (111, 112, 113, 110), (110, 113, 114, 109), (109, 114, 115, 108), (108, 115, 116, 107), (107, 116, 117, 106), (106, 117, 118, 105), (105, 118, 162), (118, 119, 162), (117, 120, 119, 118), (116, 121, 120, 117), (115, 122, 121, 116), (114, 123, 122, 115), (113, 124, 123, 114), (112, 125, 124, 113), (140, 125, 112), (140, 126, 125), (125, 126, 127, 124), (124, 127, 128, 123), (123, 128, 129, 122), (122, 129, 130, 121), (121, 130, 131, 120), (120, 131, 132, 119), (119, 132, 162), (132, 133, 162), (131, 134, 133, 132), (130, 135, 134, 131), (129, 136, 135, 130), (128, 137, 136, 129), (127, 138, 137, 128), (126, 139, 138, 127), (140, 139, 126), (140, 141, 139), (139, 141, 142, 138), (138, 142, 143, 137), (137, 143, 144, 136), (136, 144, 145, 135), (135, 145, 146, 134), (134, 146, 147, 133), (133, 147, 162), (147, 148, 162), (146, 149, 148, 147), (145, 150, 149, 146), (144, 151, 150, 145), (143, 152, 151, 144), (142, 153, 152, 143), (141, 154, 153, 142), (140, 154, 141), (140, 155, 154), (154, 155, 156, 153), (153, 156, 157, 152), (152, 157, 158, 151), (151, 158, 159, 150), (150, 159, 160, 149), (149, 160, 161, 148), (148, 161, 162), (161, 163, 162), (160, 164, 163, 161), (159, 165, 164, 160), (158, 166, 165, 159), (157, 167, 166, 158), (156, 168, 167, 157), (155, 169, 168, 156), (140, 169, 155), (140, 170, 169), (169, 170, 171, 168), (168, 171, 172, 167), (167, 172, 173, 166), (166, 173, 174, 165), (165, 174, 175, 164), (164, 175, 176, 163), (163, 176, 162), (176, 177, 162), (175, 178, 177, 176), (174, 179, 178, 175), (173, 180, 179, 174), (172, 181, 180, 173), (171, 182, 181, 172), (170, 183, 182, 171), (140, 183, 170), (140, 184, 183), (183, 184, 185, 182), (182, 185, 186, 181), (181, 186, 187, 180), (180, 187, 188, 179), (179, 188, 189, 178), (178, 189, 190, 177), (177, 190, 162), (190, 191, 162), (189, 192, 191, 190), (188, 193, 192, 189), (187, 194, 193, 188), (186, 195, 194, 187), (185, 196, 195, 186), (184, 197, 196, 185), (140, 197, 184), (140, 198, 197), (197, 198, 199, 196), (196, 199, 200, 195), (195, 200, 201, 194), (194, 201, 202, 193), (193, 202, 203, 192), (192, 203, 204, 191), (191, 204, 162), (204, 205, 162), (203, 206, 205, 204), (202, 207, 206, 203), (201, 208, 207, 202), (200, 209, 208, 201), (199, 210, 209, 200), (198, 211, 210, 199), (140, 211, 198), (140, 212, 211), (211, 212, 213, 210), (210, 213, 214, 209), (209, 214, 215, 208), (208, 215, 216, 207), (207, 216, 217, 206), (206, 217, 218, 205), (205, 218, 162), (218, 219, 162), (217, 220, 219, 218), (216, 221, 220, 217), (215, 222, 221, 216), (214, 223, 222, 215), (213, 224, 223, 214), (212, 225, 224, 213), (140, 225, 212)])
me_ball.polygons.foreach_set('use_smooth', [True] * 256)
_uv = me_ball.uv_layers.new(name='UVTex_ball')
_uv.uv.foreach_set('vector', [0.3263, 0.2482, 0.5757, 0.3121, 0.5597, 0.3121, 0.5597, 0.3121, 0.5757, 0.3121, 0.5757, 0.376, 0.5597, 0.376, 0.5597, 0.376, 0.5757, 0.376, 0.5757, 0.4398, 0.5597, 0.4398, 0.5597, 0.4398, 0.5757, 0.4398, 0.5757, 0.5037, 0.5597, 0.5037, 0.5597, 0.5037, 0.5757, 0.5037, 0.5757, 0.5676, 0.5597, 0.5676, 0.5597, 0.5676, 0.5757, 0.5676, 0.5757, 0.6315, 0.5597, 0.6315, 0.5597, 0.6315, 0.5757, 0.6315, 0.5757, 0.6954, 0.5597, 0.6954, 0.5597, 0.6954, 0.5757, 0.6954, 0.5005, 0.7592, 0.5757, 0.6954, 0.5917, 0.6954, 0.5005, 0.7592, 0.5757, 0.6315, 0.5917, 0.6315, 0.5917, 0.6954, 0.5757, 0.6954, 0.5757, 0.5676, 0.5917, 0.5676, 0.5917, 0.6315, 0.5757, 0.6315, 0.5757, 0.5037, 0.5917, 0.5037, 0.5917, 0.5676, 0.5757, 0.5676, 0.5757, 0.4398, 0.5917, 0.4398, 0.5917, 0.5037, 0.5757, 0.5037, 0.5757, 0.376, 0.5917, 0.376, 0.5917, 0.4398, 0.5757, 0.4398, 0.5757, 0.3121, 0.5917, 0.3121, 0.5917, 0.376, 0.5757, 0.376, 0.5917, 0.3121, 0.5757, 0.3121, 0.8373, 0.2482, 0.8373, 0.2482, 0.6076, 0.3121, 0.5917, 0.3121, 0.5917, 0.3121, 0.6076, 0.3121, 0.6076, 0.376, 0.5917, 0.376, 0.5917, 0.376, 0.6076, 0.376, 0.6076, 0.4398, 0.5917, 0.4398, 0.5917, 0.4398, 0.6076, 0.4398, 0.6076, 0.5037, 0.5917, 0.5037, 0.5917, 0.5037, 0.6076, 0.5037, 0.6076, 0.5676, 0.5917, 0.5676, 0.5917, 0.5676, 0.6076, 0.5676, 0.6076, 0.6315, 0.5917, 0.6315, 0.5917, 0.6315, 0.6076, 0.6315, 0.6076, 0.6954, 0.5917, 0.6954, 0.5917, 0.6954, 0.6076, 0.6954, 0.5005, 0.7592, 0.6076, 0.6954, 0.6236, 0.6954, 0.5005, 0.7592, 0.6076, 0.6315, 0.6236, 0.6315, 0.6236, 0.6954, 0.6076, 0.6954, 0.6076, 0.5676, 0.6236, 0.5676, 0.6236, 0.6315, 0.6076, 0.6315, 0.6076, 0.5037, 0.6236, 0.5037, 0.6236, 0.5676, 0.6076, 0.5676, 0.6076, 0.4398, 0.6236, 0.4398, 0.6236, 0.5037, 0.6076, 0.5037, 0.6076, 0.376, 0.6236, 0.376, 0.6236, 0.4398, 0.6076, 0.4398, 0.6076, 0.3121, 0.6236, 0.3121, 0.6236, 0.376, 0.6076, 0.376, 0.8373, 0.2482, 0.6236, 0.3121, 0.6076, 0.3121, 0.8373, 0.2482, 0.6396, 0.3121, 0.6236, 0.3121, 0.6236, 0.3121, 0.6396, 0.3121, 0.6396, 0.376, 0.6236, 0.376, 0.6236, 0.376, 0.6396, 0.376, 0.6396, 0.4398, 0.6236, 0.4398, 0.6236, 0.4398, 0.6396, 0.4398, 0.6396, 0.5037, 0.6236, 0.5037, 0.6236, 0.5037, 0.6396, 0.5037, 0.6396, 0.5676, 0.6236, 0.5676, 0.6236, 0.5676, 0.6396, 0.5676, 0.6396, 0.6315, 0.6236, 0.6315, 0.6236, 0.6315, 0.6396, 0.6315, 0.6396, 0.6954, 0.6236, 0.6954, 0.6236, 0.6954, 0.6396, 0.6954, 0.5005, 0.7592, 0.6396, 0.6954, 0.6555, 0.6954, 0.5005, 0.7592, 0.6396, 0.6315, 0.6555, 0.6315, 0.6555, 0.6954, 0.6396, 0.6954, 0.6396, 0.5676, 0.6555, 0.5676, 0.6555, 0.6315, 0.6396, 0.6315, 0.6396, 0.5037, 0.6555, 0.5037, 0.6555, 0.5676, 0.6396, 0.5676, 0.6396, 0.4398, 0.6555, 0.4398, 0.6555, 0.5037, 0.6396, 0.5037, 0.6396, 0.376, 0.6555, 0.376, 0.6555, 0.4398, 0.6396, 0.4398, 0.6396, 0.3121, 0.6555, 0.3121, 0.6555, 0.376, 0.6396, 0.376, 0.8373, 0.2482, 0.6555, 0.3121, 0.6396, 0.3121, 0.8373, 0.2482, 0.6715, 0.3121, 0.6555, 0.3121, 0.6555, 0.3121, 0.6715, 0.3121, 0.6715, 0.376, 0.6555, 0.376, 0.6555, 0.376, 0.6715, 0.376, 0.6715, 0.4398, 0.6555, 0.4398, 0.6555, 0.4398, 0.6715, 0.4398, 0.6715, 0.5037, 0.6555, 0.5037, 0.6555, 0.5037, 0.6715, 0.5037, 0.6715, 0.5676, 0.6555, 0.5676, 0.6555, 0.5676, 0.6715, 0.5676, 0.6715, 0.6315, 0.6555, 0.6315, 0.6555, 0.6315, 0.6715, 0.6315, 0.6715, 0.6954, 0.6555, 0.6954, 0.6555, 0.6954, 0.6715, 0.6954, 0.5005, 0.7592, 0.6715, 0.6954, 0.6875, 0.6954, 0.5005, 0.7592, 0.6715, 0.6315, 0.6875, 0.6315, 0.6875, 0.6954, 0.6715, 0.6954, 0.6715, 0.5676, 0.6875, 0.5676, 0.6875, 0.6315, 0.6715, 0.6315, 0.6715, 0.5037, 0.6875, 0.5037, 0.6875, 0.5676, 0.6715, 0.5676, 0.6715, 0.4398, 0.6875, 0.4398, 0.6875, 0.5037, 0.6715, 0.5037, 0.6715, 0.376, 0.6875, 0.376, 0.6875, 0.4398, 0.6715, 0.4398, 0.6715, 0.3121, 0.6875, 0.3121, 0.6875, 0.376, 0.6715, 0.376, 0.8373, 0.2482, 0.6875, 0.3121, 0.6715, 0.3121, 0.3263, 0.2482, 0.1924, 0.3121, 0.1765, 0.3121, 0.1765, 0.3121, 0.1924, 0.3121, 0.1924, 0.376, 0.1765, 0.376, 0.1765, 0.376, 0.1924, 0.376, 0.1924, 0.4398, 0.1765, 0.4398, 0.1765, 0.4398, 0.1924, 0.4398, 0.1924, 0.5037, 0.1765, 0.5037, 0.1765, 0.5037, 0.1924, 0.5037, 0.1924, 0.5676, 0.1765, 0.5676, 0.1765, 0.5676, 0.1924, 0.5676, 0.1924, 0.6315, 0.1765, 0.6315, 0.1765, 0.6315, 0.1924, 0.6315, 0.1924, 0.6954, 0.1765, 0.6954, 0.6875, 0.6954, 0.7035, 0.6954, 0.5005, 0.7592, 0.7035, 0.6954, 0.7194, 0.6954, 0.5005, 0.7592, 0.1924, 0.6315, 0.2084, 0.6315, 0.2084, 0.6954, 0.1924, 0.6954, 0.1924, 0.5676, 0.2084, 0.5676, 0.2084, 0.6315, 0.1924, 0.6315, 0.1924, 0.5037, 0.2084, 0.5037, 0.2084, 0.5676, 0.1924, 0.5676, 0.1924, 0.4398, 0.2084, 0.4398, 0.2084, 0.5037, 0.1924, 0.5037, 0.1924, 0.376, 0.2084, 0.376, 0.2084, 0.4398, 0.1924, 0.4398, 0.1924, 0.3121, 0.2084, 0.3121, 0.2084, 0.376, 0.1924, 0.376, 0.3263, 0.2482, 0.2084, 0.3121, 0.1924, 0.3121, 0.3263, 0.2482, 0.2244, 0.3121, 0.2084, 0.3121, 0.2084, 0.3121, 0.2244, 0.3121, 0.2244, 0.376, 0.2084, 0.376, 0.2084, 0.376, 0.2244, 0.376, 0.2244, 0.4398, 0.2084, 0.4398, 0.2084, 0.4398, 0.2244, 0.4398, 0.2244, 0.5037, 0.2084, 0.5037, 0.2084, 0.5037, 0.2244, 0.5037, 0.2244, 0.5676, 0.2084, 0.5676, 0.2084, 0.5676, 0.2244, 0.5676, 0.2244, 0.6315, 0.2084, 0.6315, 0.2084, 0.6315, 0.2244, 0.6315, 0.2244, 0.6954, 0.2084, 0.6954, 0.7194, 0.6954, 0.7354, 0.6954, 0.5005, 0.7592, 0.7354, 0.6954, 0.7514, 0.6954, 0.5005, 0.7592, 0.2244, 0.6315, 0.2403, 0.6315, 0.2403, 0.6954, 0.2244, 0.6954, 0.2244, 0.5676, 0.2403, 0.5676, 0.2403, 0.6315, 0.2244, 0.6315, 0.2244, 0.5037, 0.2403, 0.5037, 0.2403, 0.5676, 0.2244, 0.5676, 0.2244, 0.4398, 0.2403, 0.4398, 0.2403, 0.5037, 0.2244, 0.5037, 0.2244, 0.376, 0.2403, 0.376, 0.2403, 0.4398, 0.2244, 0.4398, 0.2244, 0.3121, 0.2403, 0.3121, 0.2403, 0.376, 0.2244, 0.376, 0.3263, 0.2482, 0.2403, 0.3121, 0.2244, 0.3121, 0.3263, 0.2482, 0.2563, 0.3121, 0.2403, 0.3121, 0.2403, 0.3121, 0.2563, 0.3121, 0.2563, 0.376, 0.2403, 0.376, 0.2403, 0.376, 0.2563, 0.376, 0.2563, 0.4398, 0.2403, 0.4398, 0.2403, 0.4398, 0.2563, 0.4398, 0.2563, 0.5037, 0.2403, 0.5037, 0.2403, 0.5037, 0.2563, 0.5037, 0.2563, 0.5676, 0.2403, 0.5676, 0.2403, 0.5676, 0.2563, 0.5676, 0.2563, 0.6315, 0.2403, 0.6315, 0.2403, 0.6315, 0.2563, 0.6315, 0.2563, 0.6954, 0.2403, 0.6954, 0.7514, 0.6954, 0.2563, 0.6954, 0.5005, 0.7592, 0.2563, 0.6954, 0.2723, 0.6954, 0.5005, 0.7592, 0.2563, 0.6315, 0.2723, 0.6315, 0.2723, 0.6954, 0.2563, 0.6954, 0.2563, 0.5676, 0.2723, 0.5676, 0.2723, 0.6315, 0.2563, 0.6315, 0.2563, 0.5037, 0.2723, 0.5037, 0.2723, 0.5676, 0.2563, 0.5676, 0.2563, 0.4398, 0.2723, 0.4398, 0.2723, 0.5037, 0.2563, 0.5037, 0.2563, 0.376, 0.2723, 0.376, 0.2723, 0.4398, 0.2563, 0.4398, 0.2563, 0.3121, 0.2723, 0.3121, 0.2723, 0.376, 0.2563, 0.376, 0.3263, 0.2482, 0.2723, 0.3121, 0.2563, 0.3121, 0.3263, 0.2482, 0.2882, 0.3121, 0.2723, 0.3121, 0.2723, 0.3121, 0.2882, 0.3121, 0.2882, 0.376, 0.2723, 0.376, 0.2723, 0.376, 0.2882, 0.376, 0.2882, 0.4398, 0.2723, 0.4398, 0.2723, 0.4398, 0.2882, 0.4398, 0.2882, 0.5037, 0.2723, 0.5037, 0.2723, 0.5037, 0.2882, 0.5037, 0.2882, 0.5676, 0.2723, 0.5676, 0.2723, 0.5676, 0.2882, 0.5676, 0.2882, 0.6315, 0.2723, 0.6315, 0.2723, 0.6315, 0.2882, 0.6315, 0.2882, 0.6954, 0.2723, 0.6954, 0.2723, 0.6954, 0.2882, 0.6954, 0.5005, 0.7592, 0.2882, 0.6954, 0.3042, 0.6954, 0.5005, 0.7592, 0.2882, 0.6315, 0.3042, 0.6315, 0.3042, 0.6954, 0.2882, 0.6954, 0.2882, 0.5676, 0.3042, 0.5676, 0.3042, 0.6315, 0.2882, 0.6315, 0.2882, 0.5037, 0.3042, 0.5037, 0.3042, 0.5676, 0.2882, 0.5676, 0.2882, 0.4398, 0.3042, 0.4398, 0.3042, 0.5037, 0.2882, 0.5037, 0.2882, 0.376, 0.3042, 0.376, 0.3042, 0.4398, 0.2882, 0.4398, 0.2882, 0.3121, 0.3042, 0.3121, 0.3042, 0.376, 0.2882, 0.376, 0.3263, 0.2482, 0.3042, 0.3121, 0.2882, 0.3121, 0.3263, 0.2482, 0.3202, 0.3121, 0.3042, 0.3121, 0.3042, 0.3121, 0.3202, 0.3121, 0.3202, 0.376, 0.3042, 0.376, 0.3042, 0.376, 0.3202, 0.376, 0.3202, 0.4398, 0.3042, 0.4398, 0.3042, 0.4398, 0.3202, 0.4398, 0.3202, 0.5037, 0.3042, 0.5037, 0.3042, 0.5037, 0.3202, 0.5037, 0.3202, 0.5676, 0.3042, 0.5676, 0.3042, 0.5676, 0.3202, 0.5676, 0.3202, 0.6315, 0.3042, 0.6315, 0.3042, 0.6315, 0.3202, 0.6315, 0.3202, 0.6954, 0.3042, 0.6954, 0.3042, 0.6954, 0.3202, 0.6954, 0.5005, 0.7592, 0.3202, 0.6954, 0.3361, 0.6954, 0.5005, 0.7592, 0.3202, 0.6315, 0.3361, 0.6315, 0.3361, 0.6954, 0.3202, 0.6954, 0.3202, 0.5676, 0.3361, 0.5676, 0.3361, 0.6315, 0.3202, 0.6315, 0.3202, 0.5037, 0.3361, 0.5037, 0.3361, 0.5676, 0.3202, 0.5676, 0.3202, 0.4398, 0.3361, 0.4398, 0.3361, 0.5037, 0.3202, 0.5037, 0.3202, 0.376, 0.3361, 0.376, 0.3361, 0.4398, 0.3202, 0.4398, 0.3202, 0.3121, 0.3361, 0.3121, 0.3361, 0.376, 0.3202, 0.376, 0.3263, 0.2482, 0.3361, 0.3121, 0.3202, 0.3121, 0.3263, 0.2482, 0.3521, 0.3121, 0.3361, 0.3121, 0.3361, 0.3121, 0.3521, 0.3121, 0.3521, 0.376, 0.3361, 0.376, 0.3361, 0.376, 0.3521, 0.376, 0.3521, 0.4398, 0.3361, 0.4398, 0.3361, 0.4398, 0.3521, 0.4398, 0.3521, 0.5037, 0.3361, 0.5037, 0.3361, 0.5037, 0.3521, 0.5037, 0.3521, 0.5676, 0.3361, 0.5676, 0.3361, 0.5676, 0.3521, 0.5676, 0.3521, 0.6315, 0.3361, 0.6315, 0.3361, 0.6315, 0.3521, 0.6315, 0.3521, 0.6954, 0.3361, 0.6954, 0.3361, 0.6954, 0.3521, 0.6954, 0.5005, 0.7592, 0.3521, 0.6954, 0.3681, 0.6954, 0.5005, 0.7592, 0.3521, 0.6315, 0.3681, 0.6315, 0.3681, 0.6954, 0.3521, 0.6954, 0.3521, 0.5676, 0.3681, 0.5676, 0.3681, 0.6315, 0.3521, 0.6315, 0.3521, 0.5037, 0.3681, 0.5037, 0.3681, 0.5676, 0.3521, 0.5676, 0.3521, 0.4398, 0.3681, 0.4398, 0.3681, 0.5037, 0.3521, 0.5037, 0.3521, 0.376, 0.3681, 0.376, 0.3681, 0.4398, 0.3521, 0.4398, 0.3521, 0.3121, 0.3681, 0.3121, 0.3681, 0.376, 0.3521, 0.376, 0.3263, 0.2482, 0.3681, 0.3121, 0.3521, 0.3121, 0.3263, 0.2482, 0.3841, 0.3121, 0.3681, 0.3121, 0.3681, 0.3121, 0.3841, 0.3121, 0.3841, 0.376, 0.3681, 0.376, 0.3681, 0.376, 0.3841, 0.376, 0.3841, 0.4398, 0.3681, 0.4398, 0.3681, 0.4398, 0.3841, 0.4398, 0.3841, 0.5037, 0.3681, 0.5037, 0.3681, 0.5037, 0.3841, 0.5037, 0.3841, 0.5676, 0.3681, 0.5676, 0.3681, 0.5676, 0.3841, 0.5676, 0.3841, 0.6315, 0.3681, 0.6315, 0.3681, 0.6315, 0.3841, 0.6315, 0.3841, 0.6954, 0.3681, 0.6954, 0.3681, 0.6954, 0.3841, 0.6954, 0.5005, 0.7592, 0.3841, 0.6954, 0.4, 0.6954, 0.5005, 0.7592, 0.3841, 0.6315, 0.4, 0.6315, 0.4, 0.6954, 0.3841, 0.6954, 0.3841, 0.5676, 0.4, 0.5676, 0.4, 0.6315, 0.3841, 0.6315, 0.3841, 0.5037, 0.4, 0.5037, 0.4, 0.5676, 0.3841, 0.5676, 0.3841, 0.4398, 0.4, 0.4398, 0.4, 0.5037, 0.3841, 0.5037, 0.3841, 0.376, 0.4, 0.376, 0.4, 0.4398, 0.3841, 0.4398, 0.3841, 0.3121, 0.4, 0.3121, 0.4, 0.376, 0.3841, 0.376, 0.3263, 0.2482, 0.4, 0.3121, 0.3841, 0.3121, 0.3263, 0.2482, 0.416, 0.3121, 0.4, 0.3121, 0.4, 0.3121, 0.416, 0.3121, 0.416, 0.376, 0.4, 0.376, 0.4, 0.376, 0.416, 0.376, 0.416, 0.4398, 0.4, 0.4398, 0.4, 0.4398, 0.416, 0.4398, 0.416, 0.5037, 0.4, 0.5037, 0.4, 0.5037, 0.416, 0.5037, 0.416, 0.5676, 0.4, 0.5676, 0.4, 0.5676, 0.416, 0.5676, 0.416, 0.6315, 0.4, 0.6315, 0.4, 0.6315, 0.416, 0.6315, 0.416, 0.6954, 0.4, 0.6954, 0.4, 0.6954, 0.416, 0.6954, 0.5005, 0.7592, 0.416, 0.6954, 0.432, 0.6954, 0.5005, 0.7592, 0.416, 0.6315, 0.432, 0.6315, 0.432, 0.6954, 0.416, 0.6954, 0.416, 0.5676, 0.432, 0.5676, 0.432, 0.6315, 0.416, 0.6315, 0.416, 0.5037, 0.432, 0.5037, 0.432, 0.5676, 0.416, 0.5676, 0.416, 0.4398, 0.432, 0.4398, 0.432, 0.5037, 0.416, 0.5037, 0.416, 0.376, 0.432, 0.376, 0.432, 0.4398, 0.416, 0.4398, 0.416, 0.3121, 0.432, 0.3121, 0.432, 0.376, 0.416, 0.376, 0.3263, 0.2482, 0.432, 0.3121, 0.416, 0.3121, 0.3263, 0.2482, 0.4479, 0.3121, 0.432, 0.3121, 0.432, 0.3121, 0.4479, 0.3121, 0.4479, 0.376, 0.432, 0.376, 0.432, 0.376, 0.4479, 0.376, 0.4479, 0.4398, 0.432, 0.4398, 0.432, 0.4398, 0.4479, 0.4398, 0.4479, 0.5037, 0.432, 0.5037, 0.432, 0.5037, 0.4479, 0.5037, 0.4479, 0.5676, 0.432, 0.5676, 0.432, 0.5676, 0.4479, 0.5676, 0.4479, 0.6315, 0.432, 0.6315, 0.432, 0.6315, 0.4479, 0.6315, 0.4479, 0.6954, 0.432, 0.6954, 0.432, 0.6954, 0.4479, 0.6954, 0.5005, 0.7592, 0.4479, 0.6954, 0.4639, 0.6954, 0.5005, 0.7592, 0.4479, 0.6315, 0.4639, 0.6315, 0.4639, 0.6954, 0.4479, 0.6954, 0.4479, 0.5676, 0.4639, 0.5676, 0.4639, 0.6315, 0.4479, 0.6315, 0.4479, 0.5037, 0.4639, 0.5037, 0.4639, 0.5676, 0.4479, 0.5676, 0.4479, 0.4398, 0.4639, 0.4398, 0.4639, 0.5037, 0.4479, 0.5037, 0.4479, 0.376, 0.4639, 0.376, 0.4639, 0.4398, 0.4479, 0.4398, 0.4479, 0.3121, 0.4639, 0.3121, 0.4639, 0.376, 0.4479, 0.376, 0.3263, 0.2482, 0.4639, 0.3121, 0.4479, 0.3121, 0.3263, 0.2482, 0.4799, 0.3121, 0.4639, 0.3121, 0.4639, 0.3121, 0.4799, 0.3121, 0.4799, 0.376, 0.4639, 0.376, 0.4639, 0.376, 0.4799, 0.376, 0.4799, 0.4398, 0.4639, 0.4398, 0.4639, 0.4398, 0.4799, 0.4398, 0.4799, 0.5037, 0.4639, 0.5037, 0.4639, 0.5037, 0.4799, 0.5037, 0.4799, 0.5676, 0.4639, 0.5676, 0.4639, 0.5676, 0.4799, 0.5676, 0.4799, 0.6315, 0.4639, 0.6315, 0.4639, 0.6315, 0.4799, 0.6315, 0.4799, 0.6954, 0.4639, 0.6954, 0.4639, 0.6954, 0.4799, 0.6954, 0.5005, 0.7592, 0.4799, 0.6954, 0.4958, 0.6954, 0.5005, 0.7592, 0.4799, 0.6315, 0.4958, 0.6315, 0.4958, 0.6954, 0.4799, 0.6954, 0.4799, 0.5676, 0.4958, 0.5676, 0.4958, 0.6315, 0.4799, 0.6315, 0.4799, 0.5037, 0.4958, 0.5037, 0.4958, 0.5676, 0.4799, 0.5676, 0.4799, 0.4398, 0.4958, 0.4398, 0.4958, 0.5037, 0.4799, 0.5037, 0.4799, 0.376, 0.4958, 0.376, 0.4958, 0.4398, 0.4799, 0.4398, 0.4799, 0.3121, 0.4958, 0.3121, 0.4958, 0.376, 0.4799, 0.376, 0.3263, 0.2482, 0.4958, 0.3121, 0.4799, 0.3121, 0.3263, 0.2482, 0.5118, 0.3121, 0.4958, 0.3121, 0.4958, 0.3121, 0.5118, 0.3121, 0.5118, 0.376, 0.4958, 0.376, 0.4958, 0.376, 0.5118, 0.376, 0.5118, 0.4398, 0.4958, 0.4398, 0.4958, 0.4398, 0.5118, 0.4398, 0.5118, 0.5037, 0.4958, 0.5037, 0.4958, 0.5037, 0.5118, 0.5037, 0.5118, 0.5676, 0.4958, 0.5676, 0.4958, 0.5676, 0.5118, 0.5676, 0.5118, 0.6315, 0.4958, 0.6315, 0.4958, 0.6315, 0.5118, 0.6315, 0.5118, 0.6954, 0.4958, 0.6954, 0.4958, 0.6954, 0.5118, 0.6954, 0.5005, 0.7592, 0.5118, 0.6954, 0.5278, 0.6954, 0.5005, 0.7592, 0.5118, 0.6315, 0.5278, 0.6315, 0.5278, 0.6954, 0.5118, 0.6954, 0.5118, 0.5676, 0.5278, 0.5676, 0.5278, 0.6315, 0.5118, 0.6315, 0.5118, 0.5037, 0.5278, 0.5037, 0.5278, 0.5676, 0.5118, 0.5676, 0.5118, 0.4398, 0.5278, 0.4398, 0.5278, 0.5037, 0.5118, 0.5037, 0.5118, 0.376, 0.5278, 0.376, 0.5278, 0.4398, 0.5118, 0.4398, 0.5118, 0.3121, 0.5278, 0.3121, 0.5278, 0.376, 0.5118, 0.376, 0.3263, 0.2482, 0.5278, 0.3121, 0.5118, 0.3121, 0.3263, 0.2482, 0.5438, 0.3121, 0.5278, 0.3121, 0.5278, 0.3121, 0.5438, 0.3121, 0.5438, 0.376, 0.5278, 0.376, 0.5278, 0.376, 0.5438, 0.376, 0.5438, 0.4398, 0.5278, 0.4398, 0.5278, 0.4398, 0.5438, 0.4398, 0.5438, 0.5037, 0.5278, 0.5037, 0.5278, 0.5037, 0.5438, 0.5037, 0.5438, 0.5676, 0.5278, 0.5676, 0.5278, 0.5676, 0.5438, 0.5676, 0.5438, 0.6315, 0.5278, 0.6315, 0.5278, 0.6315, 0.5438, 0.6315, 0.5438, 0.6954, 0.5278, 0.6954, 0.5278, 0.6954, 0.5438, 0.6954, 0.5005, 0.7592, 0.5438, 0.6954, 0.5597, 0.6954, 0.5005, 0.7592, 0.5438, 0.6315, 0.5597, 0.6315, 0.5597, 0.6954, 0.5438, 0.6954, 0.5438, 0.5676, 0.5597, 0.5676, 0.5597, 0.6315, 0.5438, 0.6315, 0.5438, 0.5037, 0.5597, 0.5037, 0.5597, 0.5676, 0.5438, 0.5676, 0.5438, 0.4398, 0.5597, 0.4398, 0.5597, 0.5037, 0.5438, 0.5037, 0.5438, 0.376, 0.5597, 0.376, 0.5597, 0.4398, 0.5438, 0.4398, 0.5438, 0.3121, 0.5597, 0.3121, 0.5597, 0.376, 0.5438, 0.376, 0.3263, 0.2482, 0.5597, 0.3121, 0.5438, 0.3121])
me_ball.materials.append(mat_material_003)
me_ball.use_remesh_preserve_volume = False
me_ball.use_remesh_preserve_attributes = False
me_ball.use_mirror_vertex_groups = False
me_ball.update()
me_pillar = bpy.data.meshes.new('pillar')
me_pillar.from_pydata([(0.2281, 0.2281, 0.5247), (0.3226, -1.647e-08, 0.5247), (0.2281, -0.2281, 0.5247), (-7.034e-08, -0.3226, 0.5247), (-0.2281, -0.2281, 0.5247), (-0.3226, 1.478e-09, 0.5247), (-0.2281, 0.2281, 0.5247), (-1.396e-07, 0.3226, 0.5247), (0.3226, -1.647e-08, 1.986), (0.2281, -0.2281, 1.986), (-7.034e-08, -0.3226, 1.986), (-0.2281, 0.2281, 1.986), (-1.396e-07, 0.3226, 1.986), (0.2281, 0.2281, 1.986), (-0.2281, -0.2281, 1.986), (-0.3226, 1.478e-09, 1.986), (0.2903, -1.554e-08, 2.063), (0.2053, -0.2053, 2.063), (-6.993e-08, -0.2903, 2.063), (-0.2053, 0.2053, 2.063), (-1.322e-07, 0.2903, 2.063), (-0.2053, -0.2053, 2.063), (-0.2903, 6.127e-10, 2.063), (0.2053, 0.2053, 2.063), (0.2613, -1.422e-08, 2.14), (0.1847, -0.1847, 2.14), (-6.979e-08, -0.2613, 2.14), (-0.1847, 0.1847, 2.14), (-1.259e-07, 0.2613, 2.14), (-0.1847, -0.1847, 2.14), (-0.2613, 3.146e-10, 2.14), (0.1847, 0.1847, 2.14), (0.1663, -0.1663, 2.217), (0.2351, -1.352e-08, 2.217), (-6.895e-08, -0.2351, 2.217), (-1.194e-07, 0.2351, 2.217), (-0.1663, 0.1663, 2.217), (-0.2351, -4.344e-10, 2.217), (-0.1663, -0.1663, 2.217), (0.1663, 0.1663, 2.217), (0.2234, -1.308e-08, 2.293), (0.158, -0.158, 2.293), (-6.869e-08, -0.2234, 2.293), (-0.158, 0.158, 2.293), (-1.166e-07, 0.2234, 2.293), (-0.158, -0.158, 2.293), (-0.2234, -6.512e-10, 2.293), (0.158, 0.158, 2.293), (0.158, -0.158, 3.061), (0.2234, -1.308e-08, 3.061), (-6.869e-08, -0.2234, 3.061), (-0.158, 0.158, 3.061), (-1.166e-07, 0.2234, 3.061), (-0.158, -0.158, 3.061), (-0.2234, -6.512e-10, 3.061), (0.158, 0.158, 3.061), (0.1974, -0.1974, 3.061), (0.2792, -1.576e-08, 3.061), (-6.932e-08, -0.2792, 3.061), (-1.292e-07, 0.2792, 3.061), (-0.1974, 0.1974, 3.061), (-0.1974, -0.1974, 3.061), (-0.2792, -2.219e-10, 3.061), (0.1974, 0.1974, 3.061), (0.2792, -1.576e-08, 3.138), (0.1974, -0.1974, 3.138), (-6.932e-08, -0.2792, 3.138), (-1.292e-07, 0.2792, 3.138), (-0.1974, 0.1974, 3.138), (-0.1974, -0.1974, 3.138), (-0.2792, -2.219e-10, 3.138), (0.1974, 0.1974, 3.138), (-6.137e-08, 7.245e-09, 3.138)], [], [(0, 13, 8, 1), (1, 8, 9, 2), (2, 9, 10, 3), (4, 3, 10, 14), (4, 14, 15, 5), (6, 5, 15, 11), (6, 11, 12, 7), (0, 7, 12, 13), (8, 16, 17, 9), (9, 17, 18, 10), (11, 19, 20, 12), (14, 21, 22, 15), (13, 12, 20, 23), (11, 15, 22, 19), (14, 10, 18, 21), (13, 23, 16, 8), (16, 24, 25, 17), (17, 25, 26, 18), (19, 27, 28, 20), (21, 29, 30, 22), (23, 20, 28, 31), (19, 22, 30, 27), (21, 18, 26, 29), (23, 31, 24, 16), (24, 33, 32, 25), (25, 32, 34, 26), (27, 36, 35, 28), (29, 38, 37, 30), (31, 28, 35, 39), (27, 30, 37, 36), (29, 26, 34, 38), (31, 39, 33, 24), (33, 40, 41, 32), (32, 41, 42, 34), (36, 43, 44, 35), (38, 45, 46, 37), (39, 35, 44, 47), (36, 37, 46, 43), (38, 34, 42, 45), (39, 47, 40, 33), (40, 49, 48, 41), (41, 48, 50, 42), (43, 51, 52, 44), (45, 53, 54, 46), (47, 44, 52, 55), (43, 46, 54, 51), (45, 42, 50, 53), (47, 55, 49, 40), (49, 57, 56, 48), (48, 56, 58, 50), (51, 60, 59, 52), (53, 61, 62, 54), (55, 52, 59, 63), (51, 54, 62, 60), (53, 50, 58, 61), (55, 63, 57, 49), (57, 64, 65, 56), (56, 65, 66, 58), (60, 68, 67, 59), (61, 69, 70, 62), (63, 59, 67, 71), (60, 62, 70, 68), (61, 58, 66, 69), (63, 71, 64, 57), (69, 72, 70), (68, 70, 72), (67, 68, 72), (67, 72, 71), (64, 71, 72), (64, 72, 65), (65, 72, 66), (66, 72, 69)])
_uv = me_pillar.uv_layers.new(name='UVTex_fountain')
_uv.uv.foreach_set('vector', [0.09805, 3.454e-08, 0.09805, 0.5804, 9.163e-08, 0.5804, 0.0, 5.513e-08, 0.7844, 7.606e-09, 0.7844, 0.5804, 0.6863, 0.5804, 0.6863, 8.419e-09, 0.6863, 8.419e-09, 0.6863, 0.5804, 0.5883, 0.5804, 0.5883, 5.623e-09, 0.4902, 0.0, 0.5883, 5.623e-09, 0.5883, 0.5804, 0.4902, 0.5804, 0.4902, 0.0, 0.4902, 0.5804, 0.3922, 0.5804, 0.3922, 3.122e-10, 0.2941, 2.272e-09, 0.3922, 3.122e-10, 0.3922, 0.5804, 0.2941, 0.5804, 0.2941, 2.272e-09, 0.2941, 0.5804, 0.1961, 0.5804, 0.1961, 1.19e-08, 0.09805, 3.454e-08, 0.1961, 1.19e-08, 0.1961, 0.5804, 0.09805, 0.5804, 1.0, 0.6971, 0.9815, 0.7094, 0.9412, 0.6652, 0.9559, 0.6482, 0.9559, 0.6482, 0.9412, 0.6652, 0.8903, 0.6314, 0.9006, 0.6112, 0.7057, 0.5882, 0.7109, 0.6101, 0.6534, 0.6313, 0.6432, 0.611, 0.838, 0.5883, 0.8328, 0.6102, 0.7719, 0.6032, 0.7719, 0.5804, 0.5877, 0.6479, 0.6432, 0.611, 0.6534, 0.6313, 0.6024, 0.6649, 0.7057, 0.5882, 0.7719, 0.5804, 0.7719, 0.6032, 0.7109, 0.6101, 0.838, 0.5883, 0.9006, 0.6112, 0.8903, 0.6314, 0.8328, 0.6102, 0.5877, 0.6479, 0.6024, 0.6649, 0.5619, 0.7097, 0.5432, 0.6973, 0.9815, 0.7094, 0.9636, 0.7219, 0.9266, 0.6823, 0.9412, 0.6652, 0.9412, 0.6652, 0.9266, 0.6823, 0.88, 0.6517, 0.8903, 0.6314, 0.7109, 0.6101, 0.7162, 0.6322, 0.6637, 0.6516, 0.6534, 0.6313, 0.8328, 0.6102, 0.8275, 0.6323, 0.7719, 0.6259, 0.7719, 0.6032, 0.6024, 0.6649, 0.6534, 0.6313, 0.6637, 0.6516, 0.617, 0.6821, 0.7109, 0.6101, 0.7719, 0.6032, 0.7719, 0.6259, 0.7162, 0.6322, 0.8328, 0.6102, 0.8903, 0.6314, 0.88, 0.6517, 0.8275, 0.6323, 0.6024, 0.6649, 0.617, 0.6821, 0.58, 0.7221, 0.5619, 0.7097, 0.9636, 0.7219, 0.9464, 0.7347, 0.9122, 0.6994, 0.9266, 0.6823, 0.9266, 0.6823, 0.9122, 0.6994, 0.8698, 0.672, 0.88, 0.6517, 0.7162, 0.6322, 0.7214, 0.6541, 0.6739, 0.6719, 0.6637, 0.6516, 0.8275, 0.6323, 0.8223, 0.6542, 0.7718, 0.6487, 0.7719, 0.6259, 0.617, 0.6821, 0.6637, 0.6516, 0.6739, 0.6719, 0.6314, 0.6993, 0.7162, 0.6322, 0.7719, 0.6259, 0.7718, 0.6487, 0.7214, 0.6541, 0.8275, 0.6323, 0.88, 0.6517, 0.8698, 0.672, 0.8223, 0.6542, 0.617, 0.6821, 0.6314, 0.6993, 0.5976, 0.7348, 0.58, 0.7221, 0.9464, 0.7347, 0.931, 0.7482, 0.8986, 0.716, 0.9122, 0.6994, 0.9122, 0.6994, 0.8986, 0.716, 0.8604, 0.6907, 0.8698, 0.672, 0.7214, 0.6541, 0.7264, 0.6752, 0.6833, 0.6906, 0.6739, 0.6719, 0.8223, 0.6542, 0.8173, 0.6752, 0.7718, 0.6696, 0.7718, 0.6487, 0.6314, 0.6993, 0.6739, 0.6719, 0.6833, 0.6906, 0.6451, 0.7158, 0.7214, 0.6541, 0.7718, 0.6487, 0.7718, 0.6696, 0.7264, 0.6752, 0.8223, 0.6542, 0.8698, 0.672, 0.8604, 0.6907, 0.8173, 0.6752, 0.6314, 0.6993, 0.6451, 0.7158, 0.6131, 0.7482, 0.5976, 0.7348, 0.5419, 0.6093, 0.5419, 0.9143, 0.474, 0.9143, 0.474, 0.6093, 0.474, 0.6093, 0.474, 0.9143, 0.4061, 0.9143, 0.4061, 0.6093, 0.2024, 0.6093, 0.2024, 0.9143, 0.1345, 0.9143, 0.1345, 0.6093, 0.3382, 0.6093, 0.3382, 0.9143, 0.2703, 0.9143, 0.2703, 0.6093, 0.0666, 0.6093, 0.1345, 0.6093, 0.1345, 0.9143, 0.0666, 0.9143, 0.2024, 0.6093, 0.2703, 0.6093, 0.2703, 0.9143, 0.2024, 0.9143, 0.3382, 0.6093, 0.4061, 0.6093, 0.4061, 0.9143, 0.3382, 0.9143, 0.0666, 0.6093, 0.0666, 0.9143, -0.001302, 0.9143, -0.001304, 0.6093, 0.9568, 0.8204, 0.9773, 0.812, 0.9773, 0.8968, 0.9568, 0.8883, 0.9568, 0.8883, 0.9773, 0.8968, 0.9172, 0.9568, 0.9088, 0.9364, 0.7928, 0.8204, 0.7723, 0.812, 0.8324, 0.7519, 0.8408, 0.7724, 0.8409, 0.9364, 0.8324, 0.9568, 0.7723, 0.8968, 0.7928, 0.8883, 0.9087, 0.7724, 0.8408, 0.7724, 0.8324, 0.7519, 0.9172, 0.7519, 0.7928, 0.8204, 0.7928, 0.8883, 0.7723, 0.8968, 0.7723, 0.812, 0.8409, 0.9364, 0.9088, 0.9364, 0.9172, 0.9568, 0.8324, 0.9568, 0.9087, 0.7724, 0.9172, 0.7519, 0.9772, 0.812, 0.9568, 0.8204, 0.4809, 0.9637, 0.4809, 0.9836, 0.4254, 0.9836, 0.4254, 0.9637, 0.4254, 0.9637, 0.4254, 0.9836, 0.37, 0.9836, 0.37, 0.9637, 0.2036, 0.9637, 0.2036, 0.9836, 0.1482, 0.9836, 0.1482, 0.9637, 0.3145, 0.9637, 0.3145, 0.9836, 0.2591, 0.9836, 0.2591, 0.9637, 0.09271, 0.9637, 0.1482, 0.9637, 0.1482, 0.9836, 0.09271, 0.9836, 0.2036, 0.9637, 0.2591, 0.9637, 0.2591, 0.9836, 0.2036, 0.9836, 0.3145, 0.9637, 0.37, 0.9637, 0.37, 0.9836, 0.3145, 0.9836, 0.09271, 0.9637, 0.09271, 0.9836, 0.03725, 0.9836, 0.03725, 0.9637, 0.6163, 0.7873, 0.6587, 0.8898, 0.5563, 0.8474, 0.5563, 0.9322, 0.5563, 0.8474, 0.6587, 0.8898, 0.6163, 0.9922, 0.5563, 0.9322, 0.6587, 0.8898, 0.6163, 0.9922, 0.6587, 0.8898, 0.7012, 0.9922, 0.7612, 0.9322, 0.7012, 0.9922, 0.6587, 0.8898, 0.7612, 0.9322, 0.6587, 0.8898, 0.7612, 0.8474, 0.7612, 0.8474, 0.6587, 0.8898, 0.7012, 0.7873, 0.7012, 0.7873, 0.6587, 0.8898, 0.6163, 0.7873])
me_pillar.materials.append(mat_material_002)
me_pillar.use_remesh_preserve_volume = False
me_pillar.use_remesh_preserve_attributes = False
me_pillar.use_mirror_vertex_groups = False
me_pillar.update()

# ---- curves / text
cu_circle_001 = bpy.data.curves.new('Circle.001', 'CURVE')
cu_circle_001.dimensions = '3D'
cu_circle_001.use_path_clamp = True
cu_circle_001.use_deform_bounds = True
cu_circle_001.use_radius = False
cu_circle_001.bevel_resolution = 0
cu_circle_001.fill_mode = 'FULL'
cu_circle_001.twist_mode = 'Z_UP'

# ---- objects
ob_basin = bpy.data.objects.new('basin', me_basin)
ob_circle_001 = bpy.data.objects.new('Circle.001', cu_circle_001)
ob_pipes = bpy.data.objects.new('pipes', me_pipes)
ob_empty = bpy.data.objects.new('Empty', None)
ob_camera = bpy.data.objects.new('Camera', cam_camera)
ob_water_level = bpy.data.objects.new('water_level', me_wter_level)
ob_lamp_001 = bpy.data.objects.new('Lamp.001', light_spot_001)
ob_ball = bpy.data.objects.new('ball', me_ball)
ob_lamp = bpy.data.objects.new('Lamp', light_spot)
ob_pillar = bpy.data.objects.new('pillar', me_pillar)

# ---- transforms, parenting, visibility, modifiers, constraints
ob_basin.location = (0.0, 0.0, 0.0)
ob_basin.lock_rotations_4d = False
ob_basin.empty_display_type = 'ARROWS'
ob_basin.lineart.crease_threshold = 0.0
ob_circle_001.location = (0.0, 0.0, 0.0)
ob_circle_001.lock_rotations_4d = False
ob_circle_001.empty_display_type = 'ARROWS'
ob_circle_001.lineart.crease_threshold = 0.0
ob_pipes.location = (-1.87, -0.3154, 1.422)
ob_pipes.lock_rotations_4d = False
ob_pipes.empty_display_type = 'ARROWS'
ob_pipes.lineart.crease_threshold = 0.0
ob_empty.location = (-0.01519, 0.01485, 4.022)
ob_empty.lock_rotations_4d = False
ob_empty.empty_display_type = 'ARROWS'
ob_empty.empty_image_offset = (0.0, 0.0)
ob_empty.lineart.crease_threshold = 0.0
ob_camera.parent = ob_empty
ob_camera.matrix_parent_inverse = Matrix(((1.0, 0.0, 0.0, 0.01519), (0.0, 1.0, 0.0, -0.01485), (0.0, 0.0, 1.0, -4.022), (0.0, 0.0, 0.0, 1.0)))
ob_camera.location = (9.118, -4.405, 3.891)
ob_camera.rotation_euler = (1.303, -0.06493, 19.98)
ob_camera.lock_rotations_4d = False
ob_camera.empty_display_type = 'ARROWS'
ob_camera.color = (0.0, 0.0, 0.0, 0.0)
ob_camera.display_type = 'WIRE'
ob_camera.lineart.crease_threshold = 0.0
ob_water_level.location = (0.0205, 0.06504, 1.11)
ob_water_level.lock_rotations_4d = False
ob_water_level.empty_display_type = 'ARROWS'
ob_water_level.lineart.crease_threshold = 0.0
ob_lamp_001.location = (9.774, -2.442, 9.29)
ob_lamp_001.rotation_euler = (0.8777, -0.2465, 1.44)
ob_lamp_001.lock_rotations_4d = False
ob_lamp_001.empty_display_type = 'ARROWS'
ob_lamp_001.color = (0.0, 0.0, 0.0, 0.0)
ob_lamp_001.lineart.crease_threshold = 0.0
ob_ball.location = (0.0, 0.0, 3.657)
ob_ball.lock_rotations_4d = False
ob_ball.empty_display_type = 'ARROWS'
ob_ball.lineart.crease_threshold = 0.0
ob_lamp.location = (-4.457, 10.89, 3.611)
ob_lamp.rotation_euler = (1.272, 1.089, 3.26)
ob_lamp.lock_rotations_4d = False
ob_lamp.empty_display_type = 'ARROWS'
ob_lamp.color = (0.0, 0.0, 0.0, 0.0)
ob_lamp.lineart.crease_threshold = 0.0
ob_pillar.location = (0.0, 0.0, 0.0)
ob_pillar.lock_rotations_4d = False
ob_pillar.empty_display_type = 'ARROWS'
ob_pillar.lineart.crease_threshold = 0.0

# ---- collection membership
col_collection_1.objects.link(ob_basin)
col_collection_1.objects.link(ob_circle_001)
col_collection_2.objects.link(ob_pipes)
col_collection_2.objects.link(ob_empty)
col_collection_3.objects.link(ob_camera)
col_collection_4.objects.link(ob_water_level)
col_collection_5.objects.link(ob_lamp_001)
col_collection_5.objects.link(ob_ball)
col_collection_5.objects.link(ob_lamp)
col_collection_11.objects.link(ob_pillar)

# ---- scene / render settings (as saved in the file)
scene.camera = ob_camera
scene.frame_start = 1; scene.frame_end = 300; scene.frame_set(1)
scene.render.engine = 'BLENDER_EEVEE_NEXT'
scene.render.image_settings.file_format = 'FFMPEG'
scene.render.image_settings.color_mode = 'RGB'
scene.render.image_settings.quality = 100
scene.render.image_settings.compression = 100
scene.render.image_settings.exr_codec = 'RLE'
scene.render.resolution_x = 800
scene.render.resolution_y = 600
scene.render.pixel_aspect_x = 100.0
scene.render.pixel_aspect_y = 100.0
scene.render.fps = 30
scene.render.dither_intensity = 0.0
scene.render.use_compositing = False
scene.render.use_sequencer = False
scene.render.bake_margin = 2
scene.render.bake_bias = 0.0
scene.render.use_stamp_camera = False
scene.render.use_stamp_scene = False
scene.render.use_stamp_filename = False
scene.render.use_stamp_render_time = False
scene.render.use_stamp = True
scene.render.stamp_font_size = 4
scene.cycles.use_denoising = False
scene.cycles.samples = 10
scene.cycles.sampling_pattern = 'TABULATED_SOBOL'
scene.cycles.light_sampling_threshold = 0.0
scene.cycles.use_adaptive_sampling = False
scene.cycles.use_light_tree = False
scene.cycles.blur_glossy = 0.0
scene.cycles.volume_bounces = 1
scene.cycles.pixel_filter_type = 'GAUSSIAN'
scene.cycles.sample_clamp_indirect = 0.0
scene.view_settings.view_transform = 'Raw'
bpy.context.view_layer.update()

